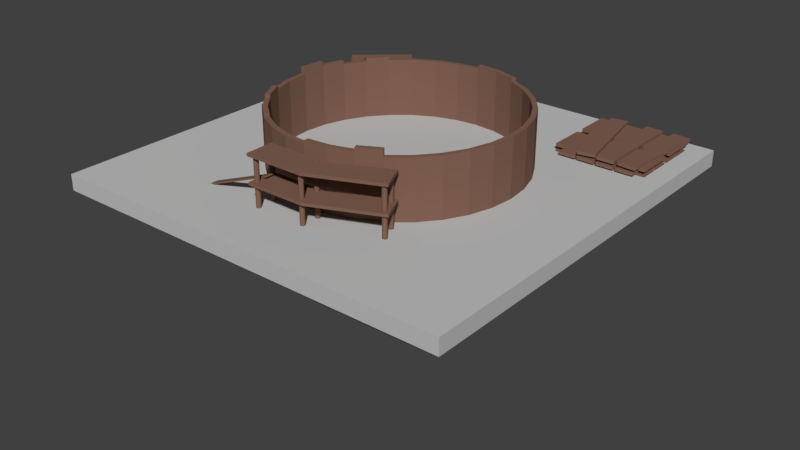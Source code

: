 # Source: Building_Granary_Scaffold.blend  (saved by Blender 2.78.0; exported with 4.5.12 LTS)
import bpy
from mathutils import Matrix  # noqa: F401  (used for matrix-valued properties, if any)

bpy.ops.wm.read_factory_settings(use_empty=True)
scene = bpy.context.scene
scene.name = 'Scene'

# ---- collections
col_collection_1 = bpy.data.collections.new('Collection 1'); scene.collection.children.link(col_collection_1)

# ---- materials (node trees are filled in below, after node groups)
mat_base_stone_granary_scaffold = bpy.data.materials.new('Base Stone Granary Scaffold')
mat_base_stone_granary_scaffold.alpha_threshold = 0.0
mat_base_stone_granary_scaffold.use_transparent_shadow = False
mat_base_stone_granary_scaffold.diffuse_color = (0.5489, 0.5489, 0.5489, 1.0)
mat_base_stone_granary_scaffold.roughness = 0.5
mat_base_stone_granary_scaffold.specular_intensity = 0.0
mat_base_stone_granary_scaffold.line_color = (0.0, 0.0, 0.0, 1.0)
mat_wood_granary_scaffold = bpy.data.materials.new('Wood Granary Scaffold')
mat_wood_granary_scaffold.alpha_threshold = 0.0
mat_wood_granary_scaffold.use_transparent_shadow = False
mat_wood_granary_scaffold.diffuse_color = (0.22, 0.12, 0.085, 1.0)
mat_wood_granary_scaffold.roughness = 0.5

# ---- material node trees

# ---- world
world_world = bpy.data.worlds.new('World'); scene.world = world_world
world_world.color = (0.05088, 0.05088, 0.05088)
world_world.use_sun_shadow = False
world_world.sun_shadow_jitter_overblur = 0.0
world_world.cycles.sampling_method = 'MANUAL'

# ---- meshes
me_cube = bpy.data.meshes.new('Cube')
me_cube.from_pydata([(1.0, 1.0, -1.0), (1.0, -1.0, -1.0), (-1.0, -1.0, -1.0), (-1.0, 1.0, -1.0), (1.0, 1.0, 1.0), (1.0, -1.0, 1.0), (-1.0, -1.0, 1.0), (-1.0, 1.0, 1.0), (0.0, 5.96e-08, -23.08), (-6.171e-08, 0.5871, -0.3715), (-7.115e-08, 0.5633, 8.178), (0.1145, 0.5758, -0.3715), (0.1099, 0.5524, 8.178), (0.2247, 0.5424, -0.3715), (0.2156, 0.5204, 8.178), (0.3262, 0.4881, -0.3715), (0.3129, 0.4683, 8.178), (0.4151, 0.4151, -0.3715), (0.3983, 0.3983, 8.178), (0.4881, 0.3262, -0.3715), (0.4683, 0.3129, 8.178), (0.5424, 0.2247, -0.3715), (0.5204, 0.2156, 8.178), (0.5758, 0.1145, -0.3715), (0.5524, 0.1099, 8.178), (0.5871, -1.096e-07, -0.3715), (0.5633, -1.157e-07, 8.178), (0.5758, -0.1145, -0.3715), (0.5524, -0.1099, 8.178), (0.5424, -0.2247, -0.3715), (0.5204, -0.2156, 8.178), (0.4881, -0.3262, -0.3715), (0.4683, -0.3129, 8.178), (0.4151, -0.4151, -0.3715), (0.3983, -0.3983, 8.178), (0.3262, -0.4881, -0.3715), (0.3129, -0.4683, 8.178), (0.2247, -0.5424, -0.3715), (0.2156, -0.5204, 8.178), (0.1145, -0.5758, -0.3715), (0.1099, -0.5524, 8.178), (-2.53e-07, -0.5871, -0.3715), (-2.406e-07, -0.5633, 8.178), (-0.1145, -0.5758, -0.3715), (-0.1099, -0.5524, 8.178), (-0.2247, -0.5424, -0.3715), (-0.2156, -0.5204, 8.178), (-0.3262, -0.4881, -0.3715), (-0.3129, -0.4683, 8.178), (-0.4151, -0.4151, -0.3715), (-0.3983, -0.3983, 8.178), (-0.4881, -0.3262, -0.3715), (-0.4683, -0.3129, 8.178), (-0.5424, -0.2247, -0.3715), (-0.5204, -0.2156, 8.178), (-0.5758, -0.1145, -0.3715), (-0.5524, -0.1099, 8.178), (-0.5871, 4.129e-07, -0.3715), (-0.5633, 3.945e-07, 8.178), (-0.5758, 0.1145, -0.3715), (-0.5524, 0.1099, 8.178), (-0.5424, 0.2247, -0.3715), (-0.5204, 0.2156, 8.178), (-0.4881, 0.3262, -0.3715), (-0.4683, 0.3129, 8.178), (-0.4151, 0.4151, -0.3715), (-0.3983, 0.3983, 8.178), (-0.3262, 0.4881, -0.3715), (-0.3129, 0.4683, 8.178), (-0.2247, 0.5424, -0.3715), (-0.2156, 0.5204, 8.178), (-0.1145, 0.5758, -0.3715), (-0.1099, 0.5524, 8.178), (0.1145, 0.5758, 8.178), (-6.171e-08, 0.5871, 8.178), (0.2247, 0.5424, 8.178), (0.3262, 0.4881, 8.178), (0.4151, 0.4151, 8.178), (0.4881, 0.3262, 8.178), (0.5424, 0.2247, 8.178), (0.5758, 0.1145, 8.178), (0.5871, -1.096e-07, 8.178), (0.5758, -0.1145, 8.178), (0.5424, -0.2247, 8.178), (0.4881, -0.3262, 8.178), (0.4151, -0.4151, 8.178), (0.3262, -0.4881, 8.178), (0.2247, -0.5424, 8.178), (0.1145, -0.5758, 8.178), (-2.53e-07, -0.5871, 8.178), (-0.1145, -0.5758, 8.178), (-0.2247, -0.5424, 8.178), (-0.3262, -0.4881, 8.178), (-0.4151, -0.4151, 8.178), (-0.4881, -0.3262, 8.178), (-0.5424, -0.2247, 8.178), (-0.5758, -0.1145, 8.178), (-0.5871, 4.129e-07, 8.178), (-0.5758, 0.1145, 8.178), (-0.5424, 0.2247, 8.178), (-0.4881, 0.3262, 8.178), (-0.4151, 0.4151, 8.178), (-0.3262, 0.4881, 8.178), (-0.2247, 0.5424, 8.178), (-0.1145, 0.5758, 8.178), (0.1099, 0.5524, -0.4174), (-7.115e-08, 0.5633, -0.4174), (0.2156, 0.5204, -0.4174), (0.3129, 0.4683, -0.4174), (0.3983, 0.3983, -0.4174), (0.4683, 0.3129, -0.4174), (0.5204, 0.2156, -0.4174), (0.5524, 0.1099, -0.4174), (0.5633, -1.157e-07, -0.4174), (0.5524, -0.1099, -0.4174), (0.5204, -0.2156, -0.4174), (0.4683, -0.3129, -0.4174), (0.3983, -0.3983, -0.4174), (0.3129, -0.4683, -0.4174), (0.2156, -0.5204, -0.4174), (0.1099, -0.5524, -0.4174), (-2.406e-07, -0.5633, -0.4174), (-0.1099, -0.5524, -0.4174), (-0.2156, -0.5204, -0.4174), (-0.3129, -0.4683, -0.4174), (-0.3983, -0.3983, -0.4174), (-0.4683, -0.3129, -0.4174), (-0.5204, -0.2156, -0.4174), (-0.5524, -0.1099, -0.4174), (-0.5633, 3.945e-07, -0.4174), (-0.5524, 0.1099, -0.4174), (-0.5204, 0.2156, -0.4174), (-0.4683, 0.3129, -0.4174), (-0.3983, 0.3983, -0.4174), (-0.3129, 0.4683, -0.4174), (-0.2156, 0.5204, -0.4174), (-0.1099, 0.5524, -0.4174), (0.1145, 0.5758, 8.574), (-6.171e-08, 0.5871, 8.574), (0.2247, 0.5424, 8.574), (0.2247, -0.5424, 8.574), (0.3262, -0.4881, 8.574), (0.1145, -0.5758, 8.574), (-2.53e-07, -0.5871, 8.574), (-0.4151, -0.4151, 8.574), (-0.3262, -0.4881, 8.574), (-0.5424, -0.2247, 8.574), (-0.4881, -0.3262, 8.574), (-0.5758, 0.1145, 8.574), (-0.5871, 4.129e-07, 8.574), (-0.5424, 0.2247, 8.574), (-0.4151, 0.4151, 8.574), (-0.4881, 0.3262, 8.574), (0.1099, 0.5524, 8.574), (-7.115e-08, 0.5633, 8.574), (0.2156, 0.5204, 8.574), (0.2156, -0.5204, 8.574), (0.3129, -0.4683, 8.574), (0.1099, -0.5524, 8.574), (-2.406e-07, -0.5633, 8.574), (-0.3983, -0.3983, 8.574), (-0.3129, -0.4683, 8.574), (-0.5204, -0.2156, 8.574), (-0.4683, -0.3129, 8.574), (-0.5524, 0.1099, 8.574), (-0.5633, 3.945e-07, 8.574), (-0.5204, 0.2156, 8.574), (-0.3983, 0.3983, 8.574), (-0.4683, 0.3129, 8.574), (0.2247, -0.5424, 8.995), (0.3262, -0.4881, 8.995), (-0.5758, 0.1145, 8.995), (-0.5871, 4.129e-07, 8.995), (0.2156, -0.5204, 8.995), (0.3129, -0.4683, 8.995), (-0.5524, 0.1099, 8.995), (-0.5633, 3.945e-07, 8.995), (0.1709, 0.7776, 1.321), (-0.1709, 0.7776, 1.321), (-0.1709, 0.7471, 1.321), (0.1709, 0.7471, 1.321), (-0.1709, 0.7469, 1.252), (0.1709, 0.7469, 1.252), (-0.1709, 0.7461, 1.185), (0.1709, 0.7461, 1.185), (-0.1709, 0.7448, 1.124), (0.1709, 0.7448, 1.124), (-0.1709, 0.7431, 1.07), (0.1709, 0.7431, 1.07), (-0.1709, 0.741, 1.026), (0.1709, 0.741, 1.026), (-0.1709, 0.7387, 0.9928), (0.1709, 0.7387, 0.9928), (-0.1709, 0.7361, 0.9726), (0.1709, 0.7361, 0.9726), (-0.1709, 0.7334, 0.9657), (0.1709, 0.7334, 0.9657), (-0.1709, 0.7307, 0.9726), (0.1709, 0.7307, 0.9726), (-0.1709, 0.7282, 0.9928), (0.1709, 0.7282, 0.9928), (-0.1709, 0.7258, 1.026), (0.1709, 0.7258, 1.026), (-0.1709, 0.7237, 1.07), (0.1709, 0.7237, 1.07), (-0.1709, 0.722, 1.124), (0.1709, 0.722, 1.124), (-0.1709, 0.7207, 1.185), (0.1709, 0.7207, 1.185), (-0.1709, 0.7199, 1.252), (0.1709, 0.7199, 1.252), (-0.1709, 0.7197, 1.321), (0.1709, 0.7197, 1.321), (-0.1709, 0.7199, 1.39), (0.1709, 0.7199, 1.39), (-0.1709, 0.7207, 1.457), (0.1709, 0.7207, 1.457), (-0.1709, 0.722, 1.519), (0.1709, 0.722, 1.519), (-0.1709, 0.7237, 1.572), (0.1709, 0.7237, 1.572), (-0.1709, 0.7258, 1.617), (0.1709, 0.7258, 1.617), (-0.1709, 0.7282, 1.649), (0.1709, 0.7282, 1.649), (-0.1709, 0.7307, 1.67), (0.1709, 0.7307, 1.67), (-0.1709, 0.7334, 1.676), (0.1709, 0.7334, 1.676), (-0.1709, 0.7361, 1.67), (0.1709, 0.7361, 1.67), (-0.1709, 0.7387, 1.649), (0.1709, 0.7387, 1.649), (-0.1709, 0.741, 1.617), (0.1709, 0.741, 1.617), (-0.1709, 0.7431, 1.572), (0.1709, 0.7431, 1.572), (-0.1709, 0.7448, 1.519), (0.1709, 0.7448, 1.519), (-0.1709, 0.7461, 1.457), (0.1709, 0.7461, 1.457), (-0.1709, 0.7469, 1.39), (0.1709, 0.7469, 1.39), (-0.1709, 0.7773, 1.252), (0.1709, 0.7773, 1.252), (-0.1709, 0.7765, 1.185), (0.1709, 0.7765, 1.185), (-0.1709, 0.7753, 1.124), (0.1709, 0.7753, 1.124), (-0.1709, 0.7736, 1.07), (0.1709, 0.7736, 1.07), (-0.1709, 0.7715, 1.026), (0.1709, 0.7715, 1.026), (-0.1709, 0.7691, 0.9928), (0.1709, 0.7691, 0.9928), (-0.1709, 0.7665, 0.9726), (0.1709, 0.7665, 0.9726), (-0.1709, 0.7639, 0.9657), (0.1709, 0.7639, 0.9657), (-0.1709, 0.7612, 0.9726), (0.1709, 0.7612, 0.9726), (-0.1709, 0.7586, 0.9928), (0.1709, 0.7586, 0.9928), (-0.1709, 0.7562, 1.026), (0.1709, 0.7562, 1.026), (-0.1709, 0.7542, 1.07), (0.1709, 0.7542, 1.07), (-0.1709, 0.7524, 1.124), (0.1709, 0.7524, 1.124), (-0.1709, 0.7512, 1.185), (0.1709, 0.7512, 1.185), (-0.1709, 0.7504, 1.252), (0.1709, 0.7504, 1.252), (-0.1709, 0.7501, 1.321), (0.1709, 0.7501, 1.321), (-0.1709, 0.7504, 1.39), (0.1709, 0.7504, 1.39), (-0.1709, 0.7512, 1.457), (0.1709, 0.7512, 1.457), (-0.1709, 0.7524, 1.519), (0.1709, 0.7524, 1.519), (-0.1709, 0.7542, 1.572), (0.1709, 0.7542, 1.572), (-0.1709, 0.7562, 1.617), (0.1709, 0.7562, 1.617), (-0.1709, 0.7586, 1.649), (0.1709, 0.7586, 1.649), (-0.1709, 0.7612, 1.67), (0.1709, 0.7612, 1.67), (-0.1709, 0.7639, 1.676), (0.1709, 0.7639, 1.676), (-0.1709, 0.7665, 1.67), (0.1709, 0.7665, 1.67), (-0.1709, 0.7691, 1.649), (0.1709, 0.7691, 1.649), (-0.1709, 0.7715, 1.617), (0.1709, 0.7715, 1.617), (-0.1709, 0.7736, 1.572), (0.1709, 0.7736, 1.572), (-0.1709, 0.7753, 1.519), (0.1709, 0.7753, 1.519), (-0.1709, 0.7765, 1.457), (0.1709, 0.7765, 1.457), (-0.1709, 0.7773, 1.39), (0.1709, 0.7773, 1.39), (0.1709, 0.8072, 1.321), (-0.1709, 0.8072, 1.321), (-0.1709, 0.807, 1.252), (0.1709, 0.807, 1.252), (-0.1709, 0.8062, 1.185), (0.1709, 0.8062, 1.185), (-0.1709, 0.8049, 1.124), (0.1709, 0.8049, 1.124), (-0.1709, 0.8032, 1.07), (0.1709, 0.8032, 1.07), (-0.1709, 0.8011, 1.026), (0.1709, 0.8011, 1.026), (-0.1709, 0.7988, 0.9928), (0.1709, 0.7988, 0.9928), (-0.1709, 0.7962, 0.9726), (0.1709, 0.7962, 0.9726), (-0.1709, 0.7935, 0.9657), (0.1709, 0.7935, 0.9657), (-0.1709, 0.7908, 0.9726), (0.1709, 0.7908, 0.9726), (-0.1709, 0.7883, 0.9928), (0.1709, 0.7883, 0.9928), (-0.1709, 0.7859, 1.026), (0.1709, 0.7859, 1.026), (-0.1709, 0.7838, 1.07), (0.1709, 0.7838, 1.07), (-0.1709, 0.7821, 1.124), (0.1709, 0.7821, 1.124), (-0.1709, 0.7808, 1.185), (0.1709, 0.7808, 1.185), (-0.1709, 0.7801, 1.252), (0.1709, 0.7801, 1.252), (-0.1709, 0.7798, 1.321), (0.1709, 0.7798, 1.321), (-0.1709, 0.7801, 1.39), (0.1709, 0.7801, 1.39), (-0.1709, 0.7808, 1.457), (0.1709, 0.7808, 1.457), (-0.1709, 0.7821, 1.519), (0.1709, 0.7821, 1.519), (-0.1709, 0.7838, 1.572), (0.1709, 0.7838, 1.572), (-0.1709, 0.7859, 1.617), (0.1709, 0.7859, 1.617), (-0.1709, 0.7883, 1.649), (0.1709, 0.7883, 1.649), (-0.1709, 0.7908, 1.67), (0.1709, 0.7908, 1.67), (-0.1709, 0.7935, 1.676), (0.1709, 0.7935, 1.676), (-0.1709, 0.7962, 1.67), (0.1709, 0.7962, 1.67), (-0.1709, 0.7988, 1.649), (0.1709, 0.7988, 1.649), (-0.1709, 0.8011, 1.617), (0.1709, 0.8011, 1.617), (-0.1709, 0.8032, 1.572), (0.1709, 0.8032, 1.572), (-0.1709, 0.8049, 1.519), (0.1709, 0.8049, 1.519), (-0.1709, 0.8062, 1.457), (0.1709, 0.8062, 1.457), (-0.1709, 0.807, 1.39), (0.1709, 0.807, 1.39), (0.1709, 0.7925, 1.895), (-0.1709, 0.7925, 1.895), (-0.1709, 0.7923, 1.826), (0.1709, 0.7923, 1.826), (-0.1709, 0.7915, 1.759), (0.1709, 0.7915, 1.759), (-0.1709, 0.7902, 1.698), (0.1709, 0.7902, 1.698), (-0.1709, 0.7885, 1.644), (0.1709, 0.7885, 1.644), (-0.1709, 0.7864, 1.6), (0.1709, 0.7864, 1.6), (-0.1709, 0.7841, 1.567), (0.1709, 0.7841, 1.567), (-0.1709, 0.7815, 1.547), (0.1709, 0.7815, 1.547), (-0.1709, 0.7788, 1.54), (0.1709, 0.7788, 1.54), (-0.1709, 0.7761, 1.547), (0.1709, 0.7761, 1.547), (-0.1709, 0.7736, 1.567), (0.1709, 0.7736, 1.567), (-0.1709, 0.7712, 1.6), (0.1709, 0.7712, 1.6), (-0.1709, 0.7691, 1.644), (0.1709, 0.7691, 1.644), (-0.1709, 0.7674, 1.698), (0.1709, 0.7674, 1.698), (-0.1709, 0.7661, 1.759), (0.1709, 0.7661, 1.759), (-0.1709, 0.7654, 1.826), (0.1709, 0.7654, 1.826), (-0.1709, 0.7651, 1.895), (0.1709, 0.7651, 1.895), (-0.1709, 0.7654, 1.964), (0.1709, 0.7654, 1.964), (-0.1709, 0.7661, 2.031), (0.1709, 0.7661, 2.031), (-0.1709, 0.7674, 2.093), (0.1709, 0.7674, 2.093), (-0.1709, 0.7691, 2.146), (0.1709, 0.7691, 2.146), (-0.1709, 0.7712, 2.191), (0.1709, 0.7712, 2.191), (-0.1709, 0.7736, 2.223), (0.1709, 0.7736, 2.223), (-0.1709, 0.7761, 2.244), (0.1709, 0.7761, 2.244), (-0.1709, 0.7788, 2.25), (0.1709, 0.7788, 2.25), (-0.1709, 0.7815, 2.244), (0.1709, 0.7815, 2.244), (-0.1709, 0.7841, 2.223), (0.1709, 0.7841, 2.223), (-0.1709, 0.7864, 2.191), (0.1709, 0.7864, 2.191), (-0.1709, 0.7885, 2.146), (0.1709, 0.7885, 2.146), (-0.1709, 0.7902, 2.093), (0.1709, 0.7902, 2.093), (-0.1709, 0.7915, 2.031), (0.1709, 0.7915, 2.031), (-0.1709, 0.7923, 1.964), (0.1709, 0.7923, 1.964), (0.1709, 0.7627, 1.895), (-0.1709, 0.7627, 1.895), (-0.1709, 0.7625, 1.826), (0.1709, 0.7625, 1.826), (-0.1709, 0.7617, 1.759), (0.1709, 0.7617, 1.759), (-0.1709, 0.7604, 1.698), (0.1709, 0.7604, 1.698), (-0.1709, 0.7587, 1.644), (0.1709, 0.7587, 1.644), (-0.1709, 0.7566, 1.6), (0.1709, 0.7566, 1.6), (-0.1709, 0.7542, 1.567), (0.1709, 0.7542, 1.567), (-0.1709, 0.7517, 1.547), (0.1709, 0.7517, 1.547), (-0.1709, 0.749, 1.54), (0.1709, 0.749, 1.54), (-0.1709, 0.7463, 1.547), (0.1709, 0.7463, 1.547), (-0.1709, 0.7437, 1.567), (0.1709, 0.7437, 1.567), (-0.1709, 0.7414, 1.6), (0.1709, 0.7414, 1.6), (-0.1709, 0.7393, 1.644), (0.1709, 0.7393, 1.644), (-0.1709, 0.7376, 1.698), (0.1709, 0.7376, 1.698), (-0.1709, 0.7363, 1.759), (0.1709, 0.7363, 1.759), (-0.1709, 0.7355, 1.826), (0.1709, 0.7355, 1.826), (-0.1709, 0.7353, 1.895), (0.1709, 0.7353, 1.895), (-0.1709, 0.7355, 1.964), (0.1709, 0.7355, 1.964), (-0.1709, 0.7363, 2.031), (0.1709, 0.7363, 2.031), (-0.1709, 0.7376, 2.093), (0.1709, 0.7376, 2.093), (-0.1709, 0.7393, 2.146), (0.1709, 0.7393, 2.146), (-0.1709, 0.7414, 2.191), (0.1709, 0.7414, 2.191), (-0.1709, 0.7437, 2.223), (0.1709, 0.7437, 2.223), (-0.1709, 0.7463, 2.244), (0.1709, 0.7463, 2.244), (-0.1709, 0.749, 2.25), (0.1709, 0.749, 2.25), (-0.1709, 0.7517, 2.244), (0.1709, 0.7517, 2.244), (-0.1709, 0.7542, 2.223), (0.1709, 0.7542, 2.223), (-0.1709, 0.7566, 2.191), (0.1709, 0.7566, 2.191), (-0.1709, 0.7587, 2.146), (0.1709, 0.7587, 2.146), (-0.1709, 0.7604, 2.093), (0.1709, 0.7604, 2.093), (-0.1709, 0.7617, 2.031), (0.1709, 0.7617, 2.031), (-0.1709, 0.7625, 1.964), (0.1709, 0.7625, 1.964), (0.1709, 0.7772, 2.471), (-0.1709, 0.7772, 2.471), (-0.1709, 0.7769, 2.402), (0.1709, 0.7769, 2.402), (-0.1709, 0.7762, 2.335), (0.1709, 0.7762, 2.335), (-0.1709, 0.7749, 2.274), (0.1709, 0.7749, 2.274), (-0.1709, 0.7732, 2.22), (0.1709, 0.7732, 2.22), (-0.1709, 0.7711, 2.175), (0.1709, 0.7711, 2.175), (-0.1709, 0.7687, 2.143), (0.1709, 0.7687, 2.143), (-0.1709, 0.7662, 2.122), (0.1709, 0.7662, 2.122), (-0.1709, 0.7635, 2.116), (0.1709, 0.7635, 2.116), (-0.1709, 0.7608, 2.122), (0.1709, 0.7608, 2.122), (-0.1709, 0.7582, 2.143), (0.1709, 0.7582, 2.143), (-0.1709, 0.7559, 2.175), (0.1709, 0.7559, 2.175), (-0.1709, 0.7538, 2.22), (0.1709, 0.7538, 2.22), (-0.1709, 0.7521, 2.274), (0.1709, 0.7521, 2.274), (-0.1709, 0.7508, 2.335), (0.1709, 0.7508, 2.335), (-0.1709, 0.75, 2.402), (0.1709, 0.75, 2.402), (-0.1709, 0.7498, 2.471), (0.1709, 0.7498, 2.471), (-0.1709, 0.75, 2.54), (0.1709, 0.75, 2.54), (-0.1709, 0.7508, 2.607), (0.1709, 0.7508, 2.607), (-0.1709, 0.7521, 2.668), (0.1709, 0.7521, 2.668), (-0.1709, 0.7538, 2.722), (0.1709, 0.7538, 2.722), (-0.1709, 0.7559, 2.766), (0.1709, 0.7559, 2.766), (-0.1709, 0.7582, 2.799), (0.1709, 0.7582, 2.799), (-0.1709, 0.7608, 2.819), (0.1709, 0.7608, 2.819), (-0.1709, 0.7635, 2.826), (0.1709, 0.7635, 2.826), (-0.1709, 0.7662, 2.819), (0.1709, 0.7662, 2.819), (-0.1709, 0.7687, 2.799), (0.1709, 0.7687, 2.799), (-0.1709, 0.7711, 2.766), (0.1709, 0.7711, 2.766), (-0.1709, 0.7732, 2.722), (0.1709, 0.7732, 2.722), (-0.1709, 0.7749, 2.668), (0.1709, 0.7749, 2.668), (-0.1709, 0.7762, 2.607), (0.1709, 0.7762, 2.607), (-0.1709, 0.7769, 2.54), (0.1709, 0.7769, 2.54), (-0.4509, 0.5891, 0.8661), (-0.4509, 0.5891, 7.344), (-0.449, 0.5904, 0.8661), (-0.449, 0.5904, 7.344), (-0.447, 0.5913, 0.8661), (-0.447, 0.5913, 7.344), (-0.4448, 0.5918, 0.8661), (-0.4448, 0.5918, 7.344), (-0.4426, 0.5918, 0.8661), (-0.4426, 0.5918, 7.344), (-0.4404, 0.5914, 0.8661), (-0.4404, 0.5914, 7.344), (-0.4384, 0.5906, 0.8661), (-0.4384, 0.5906, 7.344), (-0.4365, 0.5894, 0.8661), (-0.4365, 0.5894, 7.344), (-0.4349, 0.5879, 0.8661), (-0.4349, 0.5879, 7.344), (-0.4336, 0.5861, 0.8661), (-0.4336, 0.5861, 7.344), (-0.4327, 0.584, 0.8661), (-0.4327, 0.584, 7.344), (-0.4323, 0.5819, 0.8661), (-0.4323, 0.5819, 7.344), (-0.4322, 0.5797, 0.8661), (-0.4322, 0.5797, 7.344), (-0.4326, 0.5775, 0.8661), (-0.4326, 0.5775, 7.344), (-0.4334, 0.5754, 0.8661), (-0.4334, 0.5754, 7.344), (-0.4346, 0.5735, 0.8661), (-0.4346, 0.5735, 7.344), (-0.4361, 0.5719, 0.8661), (-0.4361, 0.5719, 7.344), (-0.4379, 0.5707, 0.8661), (-0.4379, 0.5707, 7.344), (-0.44, 0.5698, 0.8661), (-0.44, 0.5698, 7.344), (-0.4421, 0.5693, 0.8661), (-0.4421, 0.5693, 7.344), (-0.4443, 0.5692, 0.8661), (-0.4443, 0.5692, 7.344), (-0.4465, 0.5696, 0.8661), (-0.4465, 0.5696, 7.344), (-0.4486, 0.5704, 0.8661), (-0.4486, 0.5704, 7.344), (-0.4505, 0.5716, 0.8661), (-0.4505, 0.5716, 7.344), (-0.4521, 0.5731, 0.8661), (-0.4521, 0.5731, 7.344), (-0.4533, 0.575, 0.8661), (-0.4533, 0.575, 7.344), (-0.4542, 0.577, 0.8661), (-0.4542, 0.577, 7.344), (-0.4547, 0.5792, 0.8661), (-0.4547, 0.5792, 7.344), (-0.4548, 0.5814, 0.8661), (-0.4548, 0.5814, 7.344), (-0.4544, 0.5836, 0.8661), (-0.4544, 0.5836, 7.344), (-0.4536, 0.5856, 0.8661), (-0.4536, 0.5856, 7.344), (-0.4524, 0.5875, 0.8661), (-0.4524, 0.5875, 7.344), (-0.3954, 0.5246, 0.8661), (-0.3954, 0.5246, 7.344), (-0.3936, 0.5258, 0.8661), (-0.3936, 0.5258, 7.344), (-0.3916, 0.5267, 0.8661), (-0.3916, 0.5267, 7.344), (-0.3894, 0.5272, 0.8661), (-0.3894, 0.5272, 7.344), (-0.3872, 0.5273, 0.8661), (-0.3872, 0.5273, 7.344), (-0.385, 0.5269, 0.8661), (-0.385, 0.5269, 7.344), (-0.3829, 0.5261, 0.8661), (-0.3829, 0.5261, 7.344), (-0.3811, 0.5249, 0.8661), (-0.3811, 0.5249, 7.344), (-0.3795, 0.5234, 0.8661), (-0.3795, 0.5234, 7.344), (-0.3782, 0.5216, 0.8661), (-0.3782, 0.5216, 7.344), (-0.3773, 0.5195, 0.8661), (-0.3773, 0.5195, 7.344), (-0.3768, 0.5174, 0.8661), (-0.3768, 0.5174, 7.344), (-0.3768, 0.5151, 0.8661), (-0.3768, 0.5151, 7.344), (-0.3771, 0.513, 0.8661), (-0.3771, 0.513, 7.344), (-0.3779, 0.5109, 0.8661), (-0.3779, 0.5109, 7.344), (-0.3791, 0.509, 0.8661), (-0.3791, 0.509, 7.344), (-0.3807, 0.5074, 0.8661), (-0.3807, 0.5074, 7.344), (-0.3825, 0.5061, 0.8661), (-0.3825, 0.5061, 7.344), (-0.3845, 0.5052, 0.8661), (-0.3845, 0.5052, 7.344), (-0.3867, 0.5048, 0.8661), (-0.3867, 0.5048, 7.344), (-0.3889, 0.5047, 0.8661), (-0.3889, 0.5047, 7.344), (-0.3911, 0.5051, 0.8661), (-0.3911, 0.5051, 7.344), (-0.3931, 0.5059, 0.8661), (-0.3931, 0.5059, 7.344), (-0.395, 0.5071, 0.8661), (-0.395, 0.5071, 7.344), (-0.3966, 0.5086, 0.8661), (-0.3966, 0.5086, 7.344), (-0.3979, 0.5104, 0.8661), (-0.3979, 0.5104, 7.344), (-0.3988, 0.5125, 0.8661), (-0.3988, 0.5125, 7.344), (-0.3993, 0.5146, 0.8661), (-0.3993, 0.5146, 7.344), (-0.3993, 0.5168, 0.8661), (-0.3993, 0.5168, 7.344), (-0.3989, 0.519, 0.8661), (-0.3989, 0.519, 7.344), (-0.3981, 0.5211, 0.8661), (-0.3981, 0.5211, 7.344), (-0.3969, 0.523, 0.8661), (-0.3969, 0.523, 7.344), (-0.6369, 0.4292, 0.8661), (-0.6369, 0.4292, 7.344), (-0.6351, 0.4305, 0.8661), (-0.6351, 0.4305, 7.344), (-0.633, 0.4314, 0.8661), (-0.633, 0.4314, 7.344), (-0.6309, 0.4319, 0.8661), (-0.6309, 0.4319, 7.344), (-0.6287, 0.4319, 0.8661), (-0.6287, 0.4319, 7.344), (-0.6265, 0.4316, 0.8661), (-0.6265, 0.4316, 7.344), (-0.6244, 0.4308, 0.8661), (-0.6244, 0.4308, 7.344), (-0.6225, 0.4296, 0.8661), (-0.6225, 0.4296, 7.344), (-0.6209, 0.428, 0.8661), (-0.6209, 0.428, 7.344), (-0.6197, 0.4262, 0.8661), (-0.6197, 0.4262, 7.344), (-0.6188, 0.4242, 0.8661), (-0.6188, 0.4242, 7.344), (-0.6183, 0.422, 0.8661), (-0.6183, 0.422, 7.344), (-0.6182, 0.4198, 0.8661), (-0.6182, 0.4198, 7.344), (-0.6186, 0.4176, 0.8661), (-0.6186, 0.4176, 7.344), (-0.6194, 0.4156, 0.8661), (-0.6194, 0.4156, 7.344), (-0.6206, 0.4137, 0.8661), (-0.6206, 0.4137, 7.344), (-0.6221, 0.4121, 0.8661), (-0.6221, 0.4121, 7.344), (-0.624, 0.4108, 0.8661), (-0.624, 0.4108, 7.344), (-0.626, 0.4099, 0.8661), (-0.626, 0.4099, 7.344), (-0.6281, 0.4094, 0.8661), (-0.6281, 0.4094, 7.344), (-0.6304, 0.4094, 0.8661), (-0.6304, 0.4094, 7.344), (-0.6326, 0.4098, 0.8661), (-0.6326, 0.4098, 7.344), (-0.6346, 0.4106, 0.8661), (-0.6346, 0.4106, 7.344), (-0.6365, 0.4118, 0.8661), (-0.6365, 0.4118, 7.344), (-0.6381, 0.4133, 0.8661), (-0.6381, 0.4133, 7.344), (-0.6394, 0.4151, 0.8661), (-0.6394, 0.4151, 7.344), (-0.6403, 0.4171, 0.8661), (-0.6403, 0.4171, 7.344), (-0.6407, 0.4193, 0.8661), (-0.6407, 0.4193, 7.344), (-0.6408, 0.4215, 0.8661), (-0.6408, 0.4215, 7.344), (-0.6404, 0.4237, 0.8661), (-0.6404, 0.4237, 7.344), (-0.6396, 0.4258, 0.8661), (-0.6396, 0.4258, 7.344), (-0.6384, 0.4276, 0.8661), (-0.6384, 0.4276, 7.344), (-0.5814, 0.3647, 0.8661), (-0.5814, 0.3647, 7.344), (-0.5796, 0.366, 0.8661), (-0.5796, 0.366, 7.344), (-0.5776, 0.3669, 0.8661), (-0.5776, 0.3669, 7.344), (-0.5754, 0.3674, 0.8661), (-0.5754, 0.3674, 7.344), (-0.5732, 0.3674, 0.8661), (-0.5732, 0.3674, 7.344), (-0.571, 0.367, 0.8661), (-0.571, 0.367, 7.344), (-0.569, 0.3662, 0.8661), (-0.569, 0.3662, 7.344), (-0.5671, 0.365, 0.8661), (-0.5671, 0.365, 7.344), (-0.5655, 0.3635, 0.8661), (-0.5655, 0.3635, 7.344), (-0.5642, 0.3617, 0.8661), (-0.5642, 0.3617, 7.344), (-0.5633, 0.3597, 0.8661), (-0.5633, 0.3597, 7.344), (-0.5628, 0.3575, 0.8661), (-0.5628, 0.3575, 7.344), (-0.5628, 0.3553, 0.8661), (-0.5628, 0.3553, 7.344), (-0.5632, 0.3531, 0.8661), (-0.5632, 0.3531, 7.344), (-0.564, 0.351, 0.8661), (-0.564, 0.351, 7.344), (-0.5652, 0.3492, 0.8661), (-0.5652, 0.3492, 7.344), (-0.5667, 0.3475, 0.8661), (-0.5667, 0.3475, 7.344), (-0.5685, 0.3463, 0.8661), (-0.5685, 0.3463, 7.344), (-0.5705, 0.3454, 0.8661), (-0.5705, 0.3454, 7.344), (-0.5727, 0.3449, 0.8661), (-0.5727, 0.3449, 7.344), (-0.5749, 0.3448, 0.8661), (-0.5749, 0.3448, 7.344), (-0.5771, 0.3452, 0.8661), (-0.5771, 0.3452, 7.344), (-0.5792, 0.346, 0.8661), (-0.5792, 0.346, 7.344), (-0.581, 0.3472, 0.8661), (-0.581, 0.3472, 7.344), (-0.5826, 0.3488, 0.8661), (-0.5826, 0.3488, 7.344), (-0.5839, 0.3506, 0.8661), (-0.5839, 0.3506, 7.344), (-0.5848, 0.3526, 0.8661), (-0.5848, 0.3526, 7.344), (-0.5853, 0.3548, 0.8661), (-0.5853, 0.3548, 7.344), (-0.5853, 0.357, 0.8661), (-0.5853, 0.357, 7.344), (-0.585, 0.3592, 0.8661), (-0.585, 0.3592, 7.344), (-0.5842, 0.3612, 0.8661), (-0.5842, 0.3612, 7.344), (-0.583, 0.3631, 0.8661), (-0.583, 0.3631, 7.344), (-0.5706, 0.3208, 3.648), (-0.5706, 0.3208, 3.995), (-0.6581, 0.4225, 3.648), (-0.6581, 0.4225, 3.995), (-0.3499, 0.5104, 3.648), (-0.3499, 0.5104, 3.995), (-0.4374, 0.6122, 3.648), (-0.4374, 0.6122, 3.995), (-0.5706, 0.3208, 6.911), (-0.5706, 0.3208, 7.258), (-0.6581, 0.4225, 6.911), (-0.6581, 0.4225, 7.258), (-0.3499, 0.5104, 6.911), (-0.3499, 0.5104, 7.258), (-0.4374, 0.6122, 6.911), (-0.4374, 0.6122, 7.258), (0.09732, -0.6121, 0.8661), (0.09732, -0.6121, 7.344), (0.09953, -0.6123, 0.8661), (0.09953, -0.6123, 7.344), (0.1016, -0.613, 0.8661), (0.1016, -0.613, 7.344), (0.1036, -0.614, 0.8661), (0.1036, -0.614, 7.344), (0.1053, -0.6154, 0.8661), (0.1053, -0.6154, 7.344), (0.1067, -0.6171, 0.8661), (0.1067, -0.6171, 7.344), (0.1078, -0.6191, 0.8661), (0.1078, -0.6191, 7.344), (0.1084, -0.6212, 0.8661), (0.1084, -0.6212, 7.344), (0.1086, -0.6234, 0.8661), (0.1086, -0.6234, 7.344), (0.1084, -0.6256, 0.8661), (0.1084, -0.6256, 7.344), (0.1078, -0.6278, 0.8661), (0.1078, -0.6278, 7.344), (0.1067, -0.6297, 0.8661), (0.1067, -0.6297, 7.344), (0.1053, -0.6314, 0.8661), (0.1053, -0.6314, 7.344), (0.1036, -0.6328, 0.8661), (0.1036, -0.6328, 7.344), (0.1016, -0.6339, 0.8661), (0.1016, -0.6339, 7.344), (0.09953, -0.6345, 0.8661), (0.09953, -0.6345, 7.344), (0.09732, -0.6347, 0.8661), (0.09732, -0.6347, 7.344), (0.09511, -0.6345, 0.8661), (0.09511, -0.6345, 7.344), (0.09299, -0.6339, 0.8661), (0.09299, -0.6339, 7.344), (0.09103, -0.6328, 0.8661), (0.09103, -0.6328, 7.344), (0.08932, -0.6314, 0.8661), (0.08932, -0.6314, 7.344), (0.08791, -0.6297, 0.8661), (0.08791, -0.6297, 7.344), (0.08687, -0.6278, 0.8661), (0.08687, -0.6278, 7.344), (0.08622, -0.6256, 0.8661), (0.08622, -0.6256, 7.344), (0.08601, -0.6234, 0.8661), (0.08601, -0.6234, 7.344), (0.08622, -0.6212, 0.8661), (0.08622, -0.6212, 7.344), (0.08687, -0.6191, 0.8661), (0.08687, -0.6191, 7.344), (0.08791, -0.6171, 0.8661), (0.08791, -0.6171, 7.344), (0.08932, -0.6154, 0.8661), (0.08932, -0.6154, 7.344), (0.09103, -0.614, 0.8661), (0.09103, -0.614, 7.344), (0.09299, -0.613, 0.8661), (0.09299, -0.613, 7.344), (0.09511, -0.6123, 0.8661), (0.09511, -0.6123, 7.344), (0.09732, -0.6972, 0.8661), (0.09732, -0.6972, 7.344), (0.09953, -0.6974, 0.8661), (0.09953, -0.6974, 7.344), (0.1016, -0.6981, 0.8661), (0.1016, -0.6981, 7.344), (0.1036, -0.6991, 0.8661), (0.1036, -0.6991, 7.344), (0.1053, -0.7005, 0.8661), (0.1053, -0.7005, 7.344), (0.1067, -0.7022, 0.8661), (0.1067, -0.7022, 7.344), (0.1078, -0.7042, 0.8661), (0.1078, -0.7042, 7.344), (0.1084, -0.7063, 0.8661), (0.1084, -0.7063, 7.344), (0.1086, -0.7085, 0.8661), (0.1086, -0.7085, 7.344), (0.1084, -0.7107, 0.8661), (0.1084, -0.7107, 7.344), (0.1078, -0.7128, 0.8661), (0.1078, -0.7128, 7.344), (0.1067, -0.7148, 0.8661), (0.1067, -0.7148, 7.344), (0.1053, -0.7165, 0.8661), (0.1053, -0.7165, 7.344), (0.1036, -0.7179, 0.8661), (0.1036, -0.7179, 7.344), (0.1016, -0.719, 0.8661), (0.1016, -0.719, 7.344), (0.09953, -0.7196, 0.8661), (0.09953, -0.7196, 7.344), (0.09732, -0.7198, 0.8661), (0.09732, -0.7198, 7.344), (0.09511, -0.7196, 0.8661), (0.09511, -0.7196, 7.344), (0.09299, -0.719, 0.8661), (0.09299, -0.719, 7.344), (0.09103, -0.7179, 0.8661), (0.09103, -0.7179, 7.344), (0.08932, -0.7165, 0.8661), (0.08932, -0.7165, 7.344), (0.08791, -0.7148, 0.8661), (0.08791, -0.7148, 7.344), (0.08687, -0.7128, 0.8661), (0.08687, -0.7128, 7.344), (0.08622, -0.7107, 0.8661), (0.08622, -0.7107, 7.344), (0.08601, -0.7085, 0.8661), (0.08601, -0.7085, 7.344), (0.08622, -0.7063, 0.8661), (0.08622, -0.7063, 7.344), (0.08687, -0.7042, 0.8661), (0.08687, -0.7042, 7.344), (0.08791, -0.7022, 0.8661), (0.08791, -0.7022, 7.344), (0.08932, -0.7005, 0.8661), (0.08932, -0.7005, 7.344), (0.09103, -0.6991, 0.8661), (0.09103, -0.6991, 7.344), (0.09299, -0.6981, 0.8661), (0.09299, -0.6981, 7.344), (0.09511, -0.6974, 0.8661), (0.09511, -0.6974, 7.344), (-0.148, -0.6121, 0.8661), (-0.148, -0.6121, 7.344), (-0.1458, -0.6123, 0.8661), (-0.1458, -0.6123, 7.344), (-0.1436, -0.613, 0.8661), (-0.1436, -0.613, 7.344), (-0.1417, -0.614, 0.8661), (-0.1417, -0.614, 7.344), (-0.14, -0.6154, 0.8661), (-0.14, -0.6154, 7.344), (-0.1386, -0.6171, 0.8661), (-0.1386, -0.6171, 7.344), (-0.1375, -0.6191, 0.8661), (-0.1375, -0.6191, 7.344), (-0.1369, -0.6212, 0.8661), (-0.1369, -0.6212, 7.344), (-0.1367, -0.6234, 0.8661), (-0.1367, -0.6234, 7.344), (-0.1369, -0.6256, 0.8661), (-0.1369, -0.6256, 7.344), (-0.1375, -0.6278, 0.8661), (-0.1375, -0.6278, 7.344), (-0.1386, -0.6297, 0.8661), (-0.1386, -0.6297, 7.344), (-0.14, -0.6314, 0.8661), (-0.14, -0.6314, 7.344), (-0.1417, -0.6328, 0.8661), (-0.1417, -0.6328, 7.344), (-0.1436, -0.6339, 0.8661), (-0.1436, -0.6339, 7.344), (-0.1458, -0.6345, 0.8661), (-0.1458, -0.6345, 7.344), (-0.148, -0.6347, 0.8661), (-0.148, -0.6347, 7.344), (-0.1502, -0.6345, 0.8661), (-0.1502, -0.6345, 7.344), (-0.1523, -0.6339, 0.8661), (-0.1523, -0.6339, 7.344), (-0.1542, -0.6328, 0.8661), (-0.1542, -0.6328, 7.344), (-0.156, -0.6314, 0.8661), (-0.156, -0.6314, 7.344), (-0.1574, -0.6297, 0.8661), (-0.1574, -0.6297, 7.344), (-0.1584, -0.6278, 0.8661), (-0.1584, -0.6278, 7.344), (-0.1591, -0.6256, 0.8661), (-0.1591, -0.6256, 7.344), (-0.1593, -0.6234, 0.8661), (-0.1593, -0.6234, 7.344), (-0.1591, -0.6212, 0.8661), (-0.1591, -0.6212, 7.344), (-0.1584, -0.6191, 0.8661), (-0.1584, -0.6191, 7.344), (-0.1574, -0.6171, 0.8661), (-0.1574, -0.6171, 7.344), (-0.156, -0.6154, 0.8661), (-0.156, -0.6154, 7.344), (-0.1542, -0.614, 0.8661), (-0.1542, -0.614, 7.344), (-0.1523, -0.613, 0.8661), (-0.1523, -0.613, 7.344), (-0.1502, -0.6123, 0.8661), (-0.1502, -0.6123, 7.344), (-0.148, -0.6972, 0.8661), (-0.148, -0.6972, 7.344), (-0.1458, -0.6974, 0.8661), (-0.1458, -0.6974, 7.344), (-0.1436, -0.6981, 0.8661), (-0.1436, -0.6981, 7.344), (-0.1417, -0.6991, 0.8661), (-0.1417, -0.6991, 7.344), (-0.14, -0.7005, 0.8661), (-0.14, -0.7005, 7.344), (-0.1386, -0.7022, 0.8661), (-0.1386, -0.7022, 7.344), (-0.1375, -0.7042, 0.8661), (-0.1375, -0.7042, 7.344), (-0.1369, -0.7063, 0.8661), (-0.1369, -0.7063, 7.344), (-0.1367, -0.7085, 0.8661), (-0.1367, -0.7085, 7.344), (-0.1369, -0.7107, 0.8661), (-0.1369, -0.7107, 7.344), (-0.1375, -0.7128, 0.8661), (-0.1375, -0.7128, 7.344), (-0.1386, -0.7148, 0.8661), (-0.1386, -0.7148, 7.344), (-0.14, -0.7165, 0.8661), (-0.14, -0.7165, 7.344), (-0.1417, -0.7179, 0.8661), (-0.1417, -0.7179, 7.344), (-0.1436, -0.719, 0.8661), (-0.1436, -0.719, 7.344), (-0.1458, -0.7196, 0.8661), (-0.1458, -0.7196, 7.344), (-0.148, -0.7198, 0.8661), (-0.148, -0.7198, 7.344), (-0.1502, -0.7196, 0.8661), (-0.1502, -0.7196, 7.344), (-0.1523, -0.719, 0.8661), (-0.1523, -0.719, 7.344), (-0.1542, -0.7179, 0.8661), (-0.1542, -0.7179, 7.344), (-0.156, -0.7165, 0.8661), (-0.156, -0.7165, 7.344), (-0.1574, -0.7148, 0.8661), (-0.1574, -0.7148, 7.344), (-0.1584, -0.7128, 0.8661), (-0.1584, -0.7128, 7.344), (-0.1591, -0.7107, 0.8661), (-0.1591, -0.7107, 7.344), (-0.1593, -0.7085, 0.8661), (-0.1593, -0.7085, 7.344), (-0.1591, -0.7063, 0.8661), (-0.1591, -0.7063, 7.344), (-0.1584, -0.7042, 0.8661), (-0.1584, -0.7042, 7.344), (-0.1574, -0.7022, 0.8661), (-0.1574, -0.7022, 7.344), (-0.156, -0.7005, 0.8661), (-0.156, -0.7005, 7.344), (-0.1542, -0.6991, 0.8661), (-0.1542, -0.6991, 7.344), (-0.1523, -0.6981, 0.8661), (-0.1523, -0.6981, 7.344), (-0.1502, -0.6974, 0.8661), (-0.1502, -0.6974, 7.344), (-0.1684, -0.7376, 3.648), (-0.1684, -0.7376, 3.995), (-0.1684, -0.6034, 3.648), (-0.1684, -0.6034, 3.995), (0.1226, -0.7376, 3.648), (0.1226, -0.7376, 3.995), (0.1226, -0.6034, 3.648), (0.1226, -0.6034, 3.995), (-0.1684, -0.7376, 6.911), (-0.1684, -0.7376, 7.258), (-0.1684, -0.6034, 6.911), (-0.1684, -0.6034, 7.258), (0.1226, -0.7376, 6.911), (0.1226, -0.7376, 7.258), (0.1226, -0.6034, 6.911), (0.1226, -0.6034, 7.258), (0.3898, -0.4784, 3.995), (0.3898, -0.4784, 3.648), (0.4446, -0.6008, 3.648), (0.4446, -0.6008, 3.995), (0.3898, -0.4784, 7.258), (0.3898, -0.4784, 6.911), (0.4446, -0.6008, 6.911), (0.4446, -0.6008, 7.258), (0.3755, -0.5001, 0.8661), (0.3755, -0.5001, 7.344), (0.3776, -0.4994, 0.8661), (0.3776, -0.4994, 7.344), (0.3798, -0.4991, 0.8661), (0.3798, -0.4991, 7.344), (0.382, -0.4992, 0.8661), (0.382, -0.4992, 7.344), (0.3842, -0.4998, 0.8661), (0.3842, -0.4998, 7.344), (0.3861, -0.5008, 0.8661), (0.3861, -0.5008, 7.344), (0.3879, -0.5022, 0.8661), (0.3879, -0.5022, 7.344), (0.3894, -0.5038, 0.8661), (0.3894, -0.5038, 7.344), (0.3905, -0.5058, 0.8661), (0.3905, -0.5058, 7.344), (0.3912, -0.5079, 0.8661), (0.3912, -0.5079, 7.344), (0.3915, -0.5101, 0.8661), (0.3915, -0.5101, 7.344), (0.3913, -0.5123, 0.8661), (0.3913, -0.5123, 7.344), (0.3907, -0.5144, 0.8661), (0.3907, -0.5144, 7.344), (0.3897, -0.5164, 0.8661), (0.3897, -0.5164, 7.344), (0.3884, -0.5182, 0.8661), (0.3884, -0.5182, 7.344), (0.3867, -0.5196, 0.8661), (0.3867, -0.5196, 7.344), (0.3848, -0.5207, 0.8661), (0.3848, -0.5207, 7.344), (0.3827, -0.5214, 0.8661), (0.3827, -0.5214, 7.344), (0.3805, -0.5217, 0.8661), (0.3805, -0.5217, 7.344), (0.3783, -0.5216, 0.8661), (0.3783, -0.5216, 7.344), (0.3761, -0.521, 0.8661), (0.3761, -0.521, 7.344), (0.3742, -0.52, 0.8661), (0.3742, -0.52, 7.344), (0.3724, -0.5186, 0.8661), (0.3724, -0.5186, 7.344), (0.3709, -0.517, 0.8661), (0.3709, -0.517, 7.344), (0.3698, -0.5151, 0.8661), (0.3698, -0.5151, 7.344), (0.3691, -0.5129, 0.8661), (0.3691, -0.5129, 7.344), (0.3688, -0.5108, 0.8661), (0.3688, -0.5108, 7.344), (0.369, -0.5085, 0.8661), (0.369, -0.5085, 7.344), (0.3696, -0.5064, 0.8661), (0.3696, -0.5064, 7.344), (0.3706, -0.5044, 0.8661), (0.3706, -0.5044, 7.344), (0.3719, -0.5027, 0.8661), (0.3719, -0.5027, 7.344), (0.3736, -0.5012, 0.8661), (0.3736, -0.5012, 7.344), (0.4105, -0.5777, 0.8661), (0.4105, -0.5777, 7.344), (0.4126, -0.5769, 0.8661), (0.4126, -0.5769, 7.344), (0.4148, -0.5767, 0.8661), (0.4148, -0.5767, 7.344), (0.417, -0.5768, 0.8661), (0.417, -0.5768, 7.344), (0.4191, -0.5774, 0.8661), (0.4191, -0.5774, 7.344), (0.4211, -0.5784, 0.8661), (0.4211, -0.5784, 7.344), (0.4229, -0.5797, 0.8661), (0.4229, -0.5797, 7.344), (0.4243, -0.5814, 0.8661), (0.4243, -0.5814, 7.344), (0.4254, -0.5833, 0.8661), (0.4254, -0.5833, 7.344), (0.4261, -0.5854, 0.8661), (0.4261, -0.5854, 7.344), (0.4264, -0.5876, 0.8661), (0.4264, -0.5876, 7.344), (0.4263, -0.5898, 0.8661), (0.4263, -0.5898, 7.344), (0.4257, -0.592, 0.8661), (0.4257, -0.592, 7.344), (0.4247, -0.594, 0.8661), (0.4247, -0.594, 7.344), (0.4234, -0.5957, 0.8661), (0.4234, -0.5957, 7.344), (0.4217, -0.5972, 0.8661), (0.4217, -0.5972, 7.344), (0.4198, -0.5983, 0.8661), (0.4198, -0.5983, 7.344), (0.4177, -0.599, 0.8661), (0.4177, -0.599, 7.344), (0.4155, -0.5993, 0.8661), (0.4155, -0.5993, 7.344), (0.4132, -0.5991, 0.8661), (0.4132, -0.5991, 7.344), (0.4111, -0.5985, 0.8661), (0.4111, -0.5985, 7.344), (0.4091, -0.5976, 0.8661), (0.4091, -0.5976, 7.344), (0.4074, -0.5962, 0.8661), (0.4074, -0.5962, 7.344), (0.4059, -0.5945, 0.8661), (0.4059, -0.5945, 7.344), (0.4048, -0.5926, 0.8661), (0.4048, -0.5926, 7.344), (0.4041, -0.5905, 0.8661), (0.4041, -0.5905, 7.344), (0.4038, -0.5883, 0.8661), (0.4038, -0.5883, 7.344), (0.404, -0.5861, 0.8661), (0.404, -0.5861, 7.344), (0.4045, -0.584, 0.8661), (0.4045, -0.584, 7.344), (0.4055, -0.582, 0.8661), (0.4055, -0.582, 7.344), (0.4069, -0.5802, 0.8661), (0.4069, -0.5802, 7.344), (0.4085, -0.5788, 0.8661), (0.4085, -0.5788, 7.344), (-0.4952, -0.68, 0.5712), (-0.4975, -0.68, 0.7276), (-0.4952, -0.6426, 0.5712), (-0.4975, -0.6426, 0.7276), (-0.1273, -0.68, 4.288), (-0.1297, -0.68, 4.445), (-0.1273, -0.6426, 4.288), (-0.1297, -0.6426, 4.445), (0.4577, 0.6351, 0.7893), (0.4577, 0.6351, 1.173), (0.4577, 0.7197, 0.7893), (0.4577, 0.7197, 1.173), (0.9028, 0.6351, 0.7893), (0.9028, 0.6351, 1.173), (0.9028, 0.7197, 0.7893), (0.9028, 0.7197, 1.173), (0.4577, 0.5381, 0.7893), (0.4577, 0.5381, 1.173), (0.4577, 0.6226, 0.7893), (0.4577, 0.6226, 1.173), (0.9028, 0.5381, 0.7893), (0.9028, 0.5381, 1.173), (0.9028, 0.6226, 0.7893), (0.9028, 0.6226, 1.173), (0.4588, 0.7251, 0.7893), (0.4588, 0.7251, 1.173), (0.4566, 0.8096, 0.7893), (0.4566, 0.8096, 1.173), (0.9038, 0.7367, 0.7893), (0.9038, 0.7367, 1.173), (0.9016, 0.8212, 0.7893), (0.9016, 0.8212, 1.173), (0.4577, 0.8232, 0.7893), (0.4577, 0.8232, 1.173), (0.4577, 0.9078, 0.7893), (0.4577, 0.9078, 1.173), (0.9028, 0.8232, 0.7893), (0.9028, 0.8232, 1.173), (0.9028, 0.9078, 0.7893), (0.9028, 0.9078, 1.173), (0.7692, 0.5015, 1.236), (0.7692, 0.5015, 1.62), (0.6846, 0.5015, 1.236), (0.6846, 0.5015, 1.62), (0.7692, 0.9467, 1.236), (0.7692, 0.9467, 1.62), (0.6846, 0.9467, 1.236), (0.6846, 0.9467, 1.62), (0.8662, 0.5015, 1.236), (0.8662, 0.5015, 1.62), (0.7817, 0.5015, 1.236), (0.7817, 0.5015, 1.62), (0.8662, 0.9467, 1.236), (0.8662, 0.9467, 1.62), (0.7817, 0.9467, 1.236), (0.7817, 0.9467, 1.62), (0.6734, 0.5015, 1.236), (0.6734, 0.5015, 1.62), (0.5889, 0.5015, 1.236), (0.5889, 0.5015, 1.62), (0.6734, 0.9467, 1.236), (0.6734, 0.9467, 1.62), (0.5889, 0.9467, 1.236), (0.5889, 0.9467, 1.62), (0.5811, 0.5015, 1.236), (0.5811, 0.5015, 1.62), (0.4966, 0.5015, 1.236), (0.4966, 0.5015, 1.62), (0.5811, 0.9467, 1.236), (0.5811, 0.9467, 1.62), (0.4966, 0.9467, 1.236), (0.4966, 0.9467, 1.62), (0.9028, 0.8473, 1.604), (0.9028, 0.8473, 1.988), (0.9028, 0.7627, 1.604), (0.9028, 0.7627, 1.988), (0.4577, 0.8473, 1.604), (0.4577, 0.8473, 1.988), (0.4577, 0.7627, 1.604), (0.4577, 0.7627, 1.988), (0.9028, 0.9351, 1.604), (0.9028, 0.9351, 1.988), (0.9028, 0.8505, 1.604), (0.9028, 0.8505, 1.988), (0.4577, 0.9351, 1.604), (0.4577, 0.9351, 1.988), (0.4577, 0.8505, 1.604), (0.4577, 0.8505, 1.988), (0.9028, 0.7173, 1.604), (0.9028, 0.7173, 1.988), (0.9028, 0.6328, 1.604), (0.9028, 0.6328, 1.988), (0.4577, 0.7173, 1.604), (0.4577, 0.7173, 1.988), (0.4577, 0.6328, 1.604), (0.4577, 0.6328, 1.988), (0.9028, 0.625, 1.604), (0.9028, 0.625, 1.988), (0.9028, 0.5405, 1.604), (0.9028, 0.5405, 1.988), (0.4577, 0.625, 1.604), (0.4577, 0.625, 1.988), (0.4577, 0.5405, 1.604), (0.4577, 0.5405, 1.988), (0.5064, 0.9344, 1.935), (0.5064, 0.9344, 2.319), (0.5894, 0.9506, 1.935), (0.5894, 0.9506, 2.319), (0.5918, 0.4976, 1.935), (0.5918, 0.4976, 2.319), (0.6748, 0.5138, 1.935), (0.6748, 0.5138, 2.319), (0.687, 0.9467, 1.935), (0.687, 0.9467, 2.319), (0.7715, 0.9467, 1.935), (0.7715, 0.9467, 2.319), (0.687, 0.5015, 1.935), (0.687, 0.5015, 2.319), (0.7715, 0.5015, 1.935), (0.7715, 0.5015, 2.319), (0.8233, 0.9492, 1.935), (0.8233, 0.9492, 2.319), (0.9076, 0.943, 1.935), (0.9076, 0.943, 2.319), (0.7907, 0.5052, 1.935), (0.7907, 0.5052, 2.319), (0.875, 0.499, 1.935), (0.875, 0.499, 2.319)], [], [(0, 8, 3), (4, 7, 6, 5), (0, 4, 5, 1), (1, 5, 6, 2), (2, 6, 7, 3), (4, 0, 3, 7), (2, 8, 1), (3, 8, 2), (1, 8, 0), (9, 74, 73, 11), (11, 73, 75, 13), (13, 75, 76, 15), (15, 76, 77, 17), (17, 77, 78, 19), (19, 78, 79, 21), (21, 79, 80, 23), (23, 80, 81, 25), (25, 81, 82, 27), (27, 82, 83, 29), (29, 83, 84, 31), (31, 84, 85, 33), (33, 85, 86, 35), (35, 86, 87, 37), (37, 87, 88, 39), (39, 88, 89, 41), (41, 89, 90, 43), (43, 90, 91, 45), (45, 91, 92, 47), (47, 92, 93, 49), (49, 93, 94, 51), (51, 94, 95, 53), (53, 95, 96, 55), (55, 96, 97, 57), (57, 97, 98, 59), (59, 98, 99, 61), (61, 99, 100, 63), (63, 100, 101, 65), (65, 101, 102, 67), (67, 102, 103, 69), (26, 24, 112, 113), (69, 103, 104, 71), (71, 104, 74, 9), (9, 11, 13, 15, 17, 19, 21, 23, 25, 27, 29, 31, 33, 35, 37, 39, 41, 43, 45, 47, 49, 51, 53, 55, 57, 59, 61, 63, 65, 67, 69, 71), (87, 86, 141, 140), (50, 93, 144, 160), (14, 16, 76, 75), (16, 18, 77, 76), (18, 20, 78, 77), (20, 22, 79, 78), (22, 24, 80, 79), (24, 26, 81, 80), (26, 28, 82, 81), (28, 30, 83, 82), (30, 32, 84, 83), (32, 34, 85, 84), (34, 36, 86, 85), (60, 62, 166, 164), (92, 48, 161, 145), (58, 60, 164, 165), (42, 44, 90, 89), (44, 46, 91, 90), (46, 48, 92, 91), (95, 94, 147, 146), (50, 52, 94, 93), (99, 98, 148, 150), (54, 56, 96, 95), (56, 58, 97, 96), (42, 89, 143, 159), (52, 54, 162, 163), (62, 64, 100, 99), (14, 75, 139, 155), (66, 68, 102, 101), (68, 70, 103, 102), (70, 72, 104, 103), (72, 10, 74, 104), (105, 106, 136, 135, 134, 133, 132, 131, 130, 129, 128, 127, 126, 125, 124, 123, 122, 121, 120, 119, 118, 117, 116, 115, 114, 113, 112, 111, 110, 109, 108, 107), (54, 52, 126, 127), (28, 26, 113, 114), (56, 54, 127, 128), (30, 28, 114, 115), (58, 56, 128, 129), (32, 30, 115, 116), (60, 58, 129, 130), (34, 32, 116, 117), (62, 60, 130, 131), (36, 34, 117, 118), (64, 62, 131, 132), (38, 36, 118, 119), (12, 10, 106, 105), (66, 64, 132, 133), (40, 38, 119, 120), (14, 12, 105, 107), (68, 66, 133, 134), (42, 40, 120, 121), (16, 14, 107, 108), (70, 68, 134, 135), (44, 42, 121, 122), (18, 16, 108, 109), (72, 70, 135, 136), (46, 44, 122, 123), (20, 18, 109, 110), (10, 72, 136, 106), (48, 46, 123, 124), (22, 20, 110, 111), (50, 48, 124, 125), (24, 22, 111, 112), (52, 50, 125, 126), (154, 153, 137, 138), (153, 155, 139, 137), (140, 141, 170, 169), (156, 158, 142, 140), (158, 159, 143, 142), (161, 160, 144, 145), (163, 162, 146, 147), (156, 140, 169, 173), (164, 166, 150, 148), (168, 167, 151, 152), (73, 74, 138, 137), (94, 52, 163, 147), (36, 38, 156, 157), (10, 12, 153, 154), (64, 66, 167, 168), (54, 95, 146, 162), (101, 100, 152, 151), (38, 40, 158, 156), (12, 14, 155, 153), (40, 42, 159, 158), (88, 87, 140, 142), (97, 58, 165, 149), (75, 73, 137, 139), (93, 92, 145, 144), (62, 99, 150, 166), (89, 88, 142, 143), (86, 36, 157, 141), (98, 97, 149, 148), (74, 10, 154, 138), (100, 64, 168, 152), (48, 50, 160, 161), (66, 101, 151, 167), (174, 173, 169, 170), (176, 175, 171, 172), (149, 165, 176, 172), (148, 149, 172, 171), (141, 157, 174, 170), (157, 156, 173, 174), (164, 148, 171, 175), (165, 164, 175, 176), (311, 312, 314, 313), (244, 177, 304, 302, 300, 298, 296, 294, 292, 290, 288, 286, 284, 282, 280, 278, 276, 274, 272, 270, 268, 266, 264, 262, 260, 258, 256, 254, 252, 250, 248, 246), (179, 180, 182, 181), (306, 307, 309, 311, 313, 315, 317, 319, 321, 323, 325, 327, 329, 331, 333, 335, 337, 339, 341, 343, 345, 347, 349, 351, 353, 355, 357, 359, 361, 363, 365, 367), (299, 300, 302, 301), (181, 182, 184, 183), (315, 316, 318, 317), (297, 298, 300, 299), (183, 184, 186, 185), (317, 318, 320, 319), (295, 296, 298, 297), (185, 186, 188, 187), (319, 320, 322, 321), (293, 294, 296, 295), (187, 188, 190, 189), (321, 322, 324, 323), (291, 292, 294, 293), (189, 190, 192, 191), (323, 324, 326, 325), (289, 290, 292, 291), (191, 192, 194, 193), (325, 326, 328, 327), (287, 288, 290, 289), (193, 194, 196, 195), (327, 328, 330, 329), (285, 286, 288, 287), (195, 196, 198, 197), (329, 330, 332, 331), (283, 284, 286, 285), (197, 198, 200, 199), (331, 332, 334, 333), (281, 282, 284, 283), (199, 200, 202, 201), (333, 334, 336, 335), (279, 280, 282, 281), (201, 202, 204, 203), (335, 336, 338, 337), (277, 278, 280, 279), (203, 204, 206, 205), (337, 338, 340, 339), (275, 276, 278, 277), (205, 206, 208, 207), (339, 340, 342, 341), (273, 274, 276, 275), (207, 208, 210, 209), (341, 342, 344, 343), (271, 272, 274, 273), (209, 210, 212, 211), (343, 344, 346, 345), (269, 270, 272, 271), (211, 212, 214, 213), (345, 346, 348, 347), (267, 268, 270, 269), (213, 214, 216, 215), (347, 348, 350, 349), (265, 266, 268, 267), (215, 216, 218, 217), (349, 350, 352, 351), (263, 264, 266, 265), (217, 218, 220, 219), (351, 352, 354, 353), (261, 262, 264, 263), (219, 220, 222, 221), (353, 354, 356, 355), (259, 260, 262, 261), (221, 222, 224, 223), (355, 356, 358, 357), (257, 258, 260, 259), (223, 224, 226, 225), (357, 358, 360, 359), (255, 256, 258, 257), (225, 226, 228, 227), (359, 360, 362, 361), (253, 254, 256, 255), (227, 228, 230, 229), (361, 362, 364, 363), (251, 252, 254, 253), (229, 230, 232, 231), (363, 364, 366, 365), (249, 250, 252, 251), (231, 232, 234, 233), (308, 305, 368, 366, 364, 362, 360, 358, 356, 354, 352, 350, 348, 346, 344, 342, 340, 338, 336, 334, 332, 330, 328, 326, 324, 322, 320, 318, 316, 314, 312, 310), (247, 248, 250, 249), (233, 234, 236, 235), (178, 243, 245, 247, 249, 251, 253, 255, 257, 259, 261, 263, 265, 267, 269, 271, 273, 275, 277, 279, 281, 283, 285, 287, 289, 291, 293, 295, 297, 299, 301, 303), (245, 246, 248, 247), (235, 236, 238, 237), (303, 304, 177, 178), (243, 244, 246, 245), (237, 238, 240, 239), (182, 180, 242, 240, 238, 236, 234, 232, 230, 228, 226, 224, 222, 220, 218, 216, 214, 212, 210, 208, 206, 204, 202, 200, 198, 196, 194, 192, 190, 188, 186, 184), (178, 177, 244, 243), (239, 240, 242, 241), (313, 314, 316, 315), (301, 302, 304, 303), (241, 242, 180, 179), (179, 181, 183, 185, 187, 189, 191, 193, 195, 197, 199, 201, 203, 205, 207, 209, 211, 213, 215, 217, 219, 221, 223, 225, 227, 229, 231, 233, 235, 237, 239, 241), (309, 310, 312, 311), (367, 368, 305, 306), (307, 308, 310, 309), (306, 305, 308, 307), (365, 366, 368, 367), (375, 376, 378, 377), (370, 371, 373, 375, 377, 379, 381, 383, 385, 387, 389, 391, 393, 395, 397, 399, 401, 403, 405, 407, 409, 411, 413, 415, 417, 419, 421, 423, 425, 427, 429, 431), (379, 380, 382, 381), (381, 382, 384, 383), (383, 384, 386, 385), (385, 386, 388, 387), (387, 388, 390, 389), (389, 390, 392, 391), (391, 392, 394, 393), (393, 394, 396, 395), (395, 396, 398, 397), (397, 398, 400, 399), (399, 400, 402, 401), (401, 402, 404, 403), (403, 404, 406, 405), (405, 406, 408, 407), (407, 408, 410, 409), (409, 410, 412, 411), (411, 412, 414, 413), (413, 414, 416, 415), (415, 416, 418, 417), (417, 418, 420, 419), (419, 420, 422, 421), (421, 422, 424, 423), (423, 424, 426, 425), (425, 426, 428, 427), (427, 428, 430, 429), (372, 369, 432, 430, 428, 426, 424, 422, 420, 418, 416, 414, 412, 410, 408, 406, 404, 402, 400, 398, 396, 394, 392, 390, 388, 386, 384, 382, 380, 378, 376, 374), (377, 378, 380, 379), (373, 374, 376, 375), (431, 432, 369, 370), (371, 372, 374, 373), (370, 369, 372, 371), (429, 430, 432, 431), (439, 440, 442, 441), (434, 435, 437, 439, 441, 443, 445, 447, 449, 451, 453, 455, 457, 459, 461, 463, 465, 467, 469, 471, 473, 475, 477, 479, 481, 483, 485, 487, 489, 491, 493, 495), (443, 444, 446, 445), (445, 446, 448, 447), (447, 448, 450, 449), (449, 450, 452, 451), (451, 452, 454, 453), (453, 454, 456, 455), (455, 456, 458, 457), (457, 458, 460, 459), (459, 460, 462, 461), (461, 462, 464, 463), (463, 464, 466, 465), (465, 466, 468, 467), (467, 468, 470, 469), (469, 470, 472, 471), (471, 472, 474, 473), (473, 474, 476, 475), (475, 476, 478, 477), (477, 478, 480, 479), (479, 480, 482, 481), (481, 482, 484, 483), (483, 484, 486, 485), (485, 486, 488, 487), (487, 488, 490, 489), (489, 490, 492, 491), (491, 492, 494, 493), (436, 433, 496, 494, 492, 490, 488, 486, 484, 482, 480, 478, 476, 474, 472, 470, 468, 466, 464, 462, 460, 458, 456, 454, 452, 450, 448, 446, 444, 442, 440, 438), (441, 442, 444, 443), (437, 438, 440, 439), (495, 496, 433, 434), (435, 436, 438, 437), (434, 433, 436, 435), (493, 494, 496, 495), (503, 504, 506, 505), (498, 499, 501, 503, 505, 507, 509, 511, 513, 515, 517, 519, 521, 523, 525, 527, 529, 531, 533, 535, 537, 539, 541, 543, 545, 547, 549, 551, 553, 555, 557, 559), (507, 508, 510, 509), (509, 510, 512, 511), (511, 512, 514, 513), (513, 514, 516, 515), (515, 516, 518, 517), (517, 518, 520, 519), (519, 520, 522, 521), (521, 522, 524, 523), (523, 524, 526, 525), (525, 526, 528, 527), (527, 528, 530, 529), (529, 530, 532, 531), (531, 532, 534, 533), (533, 534, 536, 535), (535, 536, 538, 537), (537, 538, 540, 539), (539, 540, 542, 541), (541, 542, 544, 543), (543, 544, 546, 545), (545, 546, 548, 547), (547, 548, 550, 549), (549, 550, 552, 551), (551, 552, 554, 553), (553, 554, 556, 555), (555, 556, 558, 557), (500, 497, 560, 558, 556, 554, 552, 550, 548, 546, 544, 542, 540, 538, 536, 534, 532, 530, 528, 526, 524, 522, 520, 518, 516, 514, 512, 510, 508, 506, 504, 502), (505, 506, 508, 507), (501, 502, 504, 503), (559, 560, 497, 498), (499, 500, 502, 501), (498, 497, 500, 499), (557, 558, 560, 559), (561, 562, 564, 563), (563, 564, 566, 565), (565, 566, 568, 567), (567, 568, 570, 569), (569, 570, 572, 571), (571, 572, 574, 573), (573, 574, 576, 575), (575, 576, 578, 577), (577, 578, 580, 579), (579, 580, 582, 581), (581, 582, 584, 583), (583, 584, 586, 585), (585, 586, 588, 587), (587, 588, 590, 589), (589, 590, 592, 591), (591, 592, 594, 593), (593, 594, 596, 595), (595, 596, 598, 597), (597, 598, 600, 599), (599, 600, 602, 601), (601, 602, 604, 603), (603, 604, 606, 605), (605, 606, 608, 607), (607, 608, 610, 609), (609, 610, 612, 611), (611, 612, 614, 613), (613, 614, 616, 615), (615, 616, 618, 617), (617, 618, 620, 619), (619, 620, 622, 621), (564, 562, 624, 622, 620, 618, 616, 614, 612, 610, 608, 606, 604, 602, 600, 598, 596, 594, 592, 590, 588, 586, 584, 582, 580, 578, 576, 574, 572, 570, 568, 566), (621, 622, 624, 623), (623, 624, 562, 561), (561, 563, 565, 567, 569, 571, 573, 575, 577, 579, 581, 583, 585, 587, 589, 591, 593, 595, 597, 599, 601, 603, 605, 607, 609, 611, 613, 615, 617, 619, 621, 623), (625, 626, 628, 627), (627, 628, 630, 629), (629, 630, 632, 631), (631, 632, 634, 633), (633, 634, 636, 635), (635, 636, 638, 637), (637, 638, 640, 639), (639, 640, 642, 641), (641, 642, 644, 643), (643, 644, 646, 645), (645, 646, 648, 647), (647, 648, 650, 649), (649, 650, 652, 651), (651, 652, 654, 653), (653, 654, 656, 655), (655, 656, 658, 657), (657, 658, 660, 659), (659, 660, 662, 661), (661, 662, 664, 663), (663, 664, 666, 665), (665, 666, 668, 667), (667, 668, 670, 669), (669, 670, 672, 671), (671, 672, 674, 673), (673, 674, 676, 675), (675, 676, 678, 677), (677, 678, 680, 679), (679, 680, 682, 681), (681, 682, 684, 683), (683, 684, 686, 685), (628, 626, 688, 686, 684, 682, 680, 678, 676, 674, 672, 670, 668, 666, 664, 662, 660, 658, 656, 654, 652, 650, 648, 646, 644, 642, 640, 638, 636, 634, 632, 630), (685, 686, 688, 687), (687, 688, 626, 625), (625, 627, 629, 631, 633, 635, 637, 639, 641, 643, 645, 647, 649, 651, 653, 655, 657, 659, 661, 663, 665, 667, 669, 671, 673, 675, 677, 679, 681, 683, 685, 687), (689, 690, 692, 691), (691, 692, 694, 693), (693, 694, 696, 695), (695, 696, 698, 697), (697, 698, 700, 699), (699, 700, 702, 701), (701, 702, 704, 703), (703, 704, 706, 705), (705, 706, 708, 707), (707, 708, 710, 709), (709, 710, 712, 711), (711, 712, 714, 713), (713, 714, 716, 715), (715, 716, 718, 717), (717, 718, 720, 719), (719, 720, 722, 721), (721, 722, 724, 723), (723, 724, 726, 725), (725, 726, 728, 727), (727, 728, 730, 729), (729, 730, 732, 731), (731, 732, 734, 733), (733, 734, 736, 735), (735, 736, 738, 737), (737, 738, 740, 739), (739, 740, 742, 741), (741, 742, 744, 743), (743, 744, 746, 745), (745, 746, 748, 747), (747, 748, 750, 749), (692, 690, 752, 750, 748, 746, 744, 742, 740, 738, 736, 734, 732, 730, 728, 726, 724, 722, 720, 718, 716, 714, 712, 710, 708, 706, 704, 702, 700, 698, 696, 694), (749, 750, 752, 751), (751, 752, 690, 689), (689, 691, 693, 695, 697, 699, 701, 703, 705, 707, 709, 711, 713, 715, 717, 719, 721, 723, 725, 727, 729, 731, 733, 735, 737, 739, 741, 743, 745, 747, 749, 751), (753, 754, 756, 755), (755, 756, 758, 757), (757, 758, 760, 759), (759, 760, 762, 761), (761, 762, 764, 763), (763, 764, 766, 765), (765, 766, 768, 767), (767, 768, 770, 769), (769, 770, 772, 771), (771, 772, 774, 773), (773, 774, 776, 775), (775, 776, 778, 777), (777, 778, 780, 779), (779, 780, 782, 781), (781, 782, 784, 783), (783, 784, 786, 785), (785, 786, 788, 787), (787, 788, 790, 789), (789, 790, 792, 791), (791, 792, 794, 793), (793, 794, 796, 795), (795, 796, 798, 797), (797, 798, 800, 799), (799, 800, 802, 801), (801, 802, 804, 803), (803, 804, 806, 805), (805, 806, 808, 807), (807, 808, 810, 809), (809, 810, 812, 811), (811, 812, 814, 813), (756, 754, 816, 814, 812, 810, 808, 806, 804, 802, 800, 798, 796, 794, 792, 790, 788, 786, 784, 782, 780, 778, 776, 774, 772, 770, 768, 766, 764, 762, 760, 758), (813, 814, 816, 815), (815, 816, 754, 753), (753, 755, 757, 759, 761, 763, 765, 767, 769, 771, 773, 775, 777, 779, 781, 783, 785, 787, 789, 791, 793, 795, 797, 799, 801, 803, 805, 807, 809, 811, 813, 815), (817, 818, 820, 819), (819, 820, 824, 823), (823, 824, 822, 821), (821, 822, 818, 817), (819, 823, 821, 817), (824, 820, 818, 822), (825, 826, 828, 827), (827, 828, 832, 831), (831, 832, 830, 829), (829, 830, 826, 825), (827, 831, 829, 825), (832, 828, 826, 830), (833, 834, 836, 835), (835, 836, 838, 837), (837, 838, 840, 839), (839, 840, 842, 841), (841, 842, 844, 843), (843, 844, 846, 845), (845, 846, 848, 847), (847, 848, 850, 849), (849, 850, 852, 851), (851, 852, 854, 853), (853, 854, 856, 855), (855, 856, 858, 857), (857, 858, 860, 859), (859, 860, 862, 861), (861, 862, 864, 863), (863, 864, 866, 865), (865, 866, 868, 867), (867, 868, 870, 869), (869, 870, 872, 871), (871, 872, 874, 873), (873, 874, 876, 875), (875, 876, 878, 877), (877, 878, 880, 879), (879, 880, 882, 881), (881, 882, 884, 883), (883, 884, 886, 885), (885, 886, 888, 887), (887, 888, 890, 889), (889, 890, 892, 891), (891, 892, 894, 893), (836, 834, 896, 894, 892, 890, 888, 886, 884, 882, 880, 878, 876, 874, 872, 870, 868, 866, 864, 862, 860, 858, 856, 854, 852, 850, 848, 846, 844, 842, 840, 838), (893, 894, 896, 895), (895, 896, 834, 833), (833, 835, 837, 839, 841, 843, 845, 847, 849, 851, 853, 855, 857, 859, 861, 863, 865, 867, 869, 871, 873, 875, 877, 879, 881, 883, 885, 887, 889, 891, 893, 895), (897, 898, 900, 899), (899, 900, 902, 901), (901, 902, 904, 903), (903, 904, 906, 905), (905, 906, 908, 907), (907, 908, 910, 909), (909, 910, 912, 911), (911, 912, 914, 913), (913, 914, 916, 915), (915, 916, 918, 917), (917, 918, 920, 919), (919, 920, 922, 921), (921, 922, 924, 923), (923, 924, 926, 925), (925, 926, 928, 927), (927, 928, 930, 929), (929, 930, 932, 931), (931, 932, 934, 933), (933, 934, 936, 935), (935, 936, 938, 937), (937, 938, 940, 939), (939, 940, 942, 941), (941, 942, 944, 943), (943, 944, 946, 945), (945, 946, 948, 947), (947, 948, 950, 949), (949, 950, 952, 951), (951, 952, 954, 953), (953, 954, 956, 955), (955, 956, 958, 957), (900, 898, 960, 958, 956, 954, 952, 950, 948, 946, 944, 942, 940, 938, 936, 934, 932, 930, 928, 926, 924, 922, 920, 918, 916, 914, 912, 910, 908, 906, 904, 902), (957, 958, 960, 959), (959, 960, 898, 897), (897, 899, 901, 903, 905, 907, 909, 911, 913, 915, 917, 919, 921, 923, 925, 927, 929, 931, 933, 935, 937, 939, 941, 943, 945, 947, 949, 951, 953, 955, 957, 959), (961, 962, 964, 963), (963, 964, 966, 965), (965, 966, 968, 967), (967, 968, 970, 969), (969, 970, 972, 971), (971, 972, 974, 973), (973, 974, 976, 975), (975, 976, 978, 977), (977, 978, 980, 979), (979, 980, 982, 981), (981, 982, 984, 983), (983, 984, 986, 985), (985, 986, 988, 987), (987, 988, 990, 989), (989, 990, 992, 991), (991, 992, 994, 993), (993, 994, 996, 995), (995, 996, 998, 997), (997, 998, 1000, 999), (999, 1000, 1002, 1001), (1001, 1002, 1004, 1003), (1003, 1004, 1006, 1005), (1005, 1006, 1008, 1007), (1007, 1008, 1010, 1009), (1009, 1010, 1012, 1011), (1011, 1012, 1014, 1013), (1013, 1014, 1016, 1015), (1015, 1016, 1018, 1017), (1017, 1018, 1020, 1019), (1019, 1020, 1022, 1021), (964, 962, 1024, 1022, 1020, 1018, 1016, 1014, 1012, 1010, 1008, 1006, 1004, 1002, 1000, 998, 996, 994, 992, 990, 988, 986, 984, 982, 980, 978, 976, 974, 972, 970, 968, 966), (1021, 1022, 1024, 1023), (1023, 1024, 962, 961), (961, 963, 965, 967, 969, 971, 973, 975, 977, 979, 981, 983, 985, 987, 989, 991, 993, 995, 997, 999, 1001, 1003, 1005, 1007, 1009, 1011, 1013, 1015, 1017, 1019, 1021, 1023), (1025, 1026, 1028, 1027), (1027, 1028, 1030, 1029), (1029, 1030, 1032, 1031), (1031, 1032, 1034, 1033), (1033, 1034, 1036, 1035), (1035, 1036, 1038, 1037), (1037, 1038, 1040, 1039), (1039, 1040, 1042, 1041), (1041, 1042, 1044, 1043), (1043, 1044, 1046, 1045), (1045, 1046, 1048, 1047), (1047, 1048, 1050, 1049), (1049, 1050, 1052, 1051), (1051, 1052, 1054, 1053), (1053, 1054, 1056, 1055), (1055, 1056, 1058, 1057), (1057, 1058, 1060, 1059), (1059, 1060, 1062, 1061), (1061, 1062, 1064, 1063), (1063, 1064, 1066, 1065), (1065, 1066, 1068, 1067), (1067, 1068, 1070, 1069), (1069, 1070, 1072, 1071), (1071, 1072, 1074, 1073), (1073, 1074, 1076, 1075), (1075, 1076, 1078, 1077), (1077, 1078, 1080, 1079), (1079, 1080, 1082, 1081), (1081, 1082, 1084, 1083), (1083, 1084, 1086, 1085), (1028, 1026, 1088, 1086, 1084, 1082, 1080, 1078, 1076, 1074, 1072, 1070, 1068, 1066, 1064, 1062, 1060, 1058, 1056, 1054, 1052, 1050, 1048, 1046, 1044, 1042, 1040, 1038, 1036, 1034, 1032, 1030), (1085, 1086, 1088, 1087), (1087, 1088, 1026, 1025), (1025, 1027, 1029, 1031, 1033, 1035, 1037, 1039, 1041, 1043, 1045, 1047, 1049, 1051, 1053, 1055, 1057, 1059, 1061, 1063, 1065, 1067, 1069, 1071, 1073, 1075, 1077, 1079, 1081, 1083, 1085, 1087), (1089, 1090, 1092, 1091), (1091, 1092, 1096, 1095), (1093, 1095, 1106, 1107), (1093, 1094, 1090, 1089), (1091, 1095, 1093, 1089), (1096, 1092, 1090, 1094), (1097, 1098, 1100, 1099), (1099, 1100, 1104, 1103), (1103, 1104, 1109, 1110), (1101, 1102, 1098, 1097), (1099, 1103, 1101, 1097), (1104, 1100, 1098, 1102), (1106, 1105, 1108, 1107), (1110, 1109, 1112, 1111), (1102, 1101, 1111, 1112), (1101, 1103, 1110, 1111), (1096, 1094, 1108, 1105), (1095, 1096, 1105, 1106), (1104, 1102, 1112, 1109), (1094, 1093, 1107, 1108), (1113, 1114, 1116, 1115), (1115, 1116, 1118, 1117), (1117, 1118, 1120, 1119), (1119, 1120, 1122, 1121), (1121, 1122, 1124, 1123), (1123, 1124, 1126, 1125), (1125, 1126, 1128, 1127), (1127, 1128, 1130, 1129), (1129, 1130, 1132, 1131), (1131, 1132, 1134, 1133), (1133, 1134, 1136, 1135), (1135, 1136, 1138, 1137), (1137, 1138, 1140, 1139), (1139, 1140, 1142, 1141), (1141, 1142, 1144, 1143), (1143, 1144, 1146, 1145), (1145, 1146, 1148, 1147), (1147, 1148, 1150, 1149), (1149, 1150, 1152, 1151), (1151, 1152, 1154, 1153), (1153, 1154, 1156, 1155), (1155, 1156, 1158, 1157), (1157, 1158, 1160, 1159), (1159, 1160, 1162, 1161), (1161, 1162, 1164, 1163), (1163, 1164, 1166, 1165), (1165, 1166, 1168, 1167), (1167, 1168, 1170, 1169), (1169, 1170, 1172, 1171), (1171, 1172, 1174, 1173), (1116, 1114, 1176, 1174, 1172, 1170, 1168, 1166, 1164, 1162, 1160, 1158, 1156, 1154, 1152, 1150, 1148, 1146, 1144, 1142, 1140, 1138, 1136, 1134, 1132, 1130, 1128, 1126, 1124, 1122, 1120, 1118), (1173, 1174, 1176, 1175), (1175, 1176, 1114, 1113), (1113, 1115, 1117, 1119, 1121, 1123, 1125, 1127, 1129, 1131, 1133, 1135, 1137, 1139, 1141, 1143, 1145, 1147, 1149, 1151, 1153, 1155, 1157, 1159, 1161, 1163, 1165, 1167, 1169, 1171, 1173, 1175), (1177, 1178, 1180, 1179), (1179, 1180, 1182, 1181), (1181, 1182, 1184, 1183), (1183, 1184, 1186, 1185), (1185, 1186, 1188, 1187), (1187, 1188, 1190, 1189), (1189, 1190, 1192, 1191), (1191, 1192, 1194, 1193), (1193, 1194, 1196, 1195), (1195, 1196, 1198, 1197), (1197, 1198, 1200, 1199), (1199, 1200, 1202, 1201), (1201, 1202, 1204, 1203), (1203, 1204, 1206, 1205), (1205, 1206, 1208, 1207), (1207, 1208, 1210, 1209), (1209, 1210, 1212, 1211), (1211, 1212, 1214, 1213), (1213, 1214, 1216, 1215), (1215, 1216, 1218, 1217), (1217, 1218, 1220, 1219), (1219, 1220, 1222, 1221), (1221, 1222, 1224, 1223), (1223, 1224, 1226, 1225), (1225, 1226, 1228, 1227), (1227, 1228, 1230, 1229), (1229, 1230, 1232, 1231), (1231, 1232, 1234, 1233), (1233, 1234, 1236, 1235), (1235, 1236, 1238, 1237), (1180, 1178, 1240, 1238, 1236, 1234, 1232, 1230, 1228, 1226, 1224, 1222, 1220, 1218, 1216, 1214, 1212, 1210, 1208, 1206, 1204, 1202, 1200, 1198, 1196, 1194, 1192, 1190, 1188, 1186, 1184, 1182), (1237, 1238, 1240, 1239), (1239, 1240, 1178, 1177), (1177, 1179, 1181, 1183, 1185, 1187, 1189, 1191, 1193, 1195, 1197, 1199, 1201, 1203, 1205, 1207, 1209, 1211, 1213, 1215, 1217, 1219, 1221, 1223, 1225, 1227, 1229, 1231, 1233, 1235, 1237, 1239), (1241, 1242, 1244, 1243), (1243, 1244, 1248, 1247), (1247, 1248, 1246, 1245), (1245, 1246, 1242, 1241), (1243, 1247, 1245, 1241), (1248, 1244, 1242, 1246), (1249, 1250, 1252, 1251), (1251, 1252, 1256, 1255), (1255, 1256, 1254, 1253), (1253, 1254, 1250, 1249), (1251, 1255, 1253, 1249), (1256, 1252, 1250, 1254), (1257, 1258, 1260, 1259), (1259, 1260, 1264, 1263), (1263, 1264, 1262, 1261), (1261, 1262, 1258, 1257), (1259, 1263, 1261, 1257), (1264, 1260, 1258, 1262), (1265, 1266, 1268, 1267), (1267, 1268, 1272, 1271), (1271, 1272, 1270, 1269), (1269, 1270, 1266, 1265), (1267, 1271, 1269, 1265), (1272, 1268, 1266, 1270), (1273, 1274, 1276, 1275), (1275, 1276, 1280, 1279), (1279, 1280, 1278, 1277), (1277, 1278, 1274, 1273), (1275, 1279, 1277, 1273), (1280, 1276, 1274, 1278), (1281, 1282, 1284, 1283), (1283, 1284, 1288, 1287), (1287, 1288, 1286, 1285), (1285, 1286, 1282, 1281), (1283, 1287, 1285, 1281), (1288, 1284, 1282, 1286), (1289, 1290, 1292, 1291), (1291, 1292, 1296, 1295), (1295, 1296, 1294, 1293), (1293, 1294, 1290, 1289), (1291, 1295, 1293, 1289), (1296, 1292, 1290, 1294), (1297, 1298, 1300, 1299), (1299, 1300, 1304, 1303), (1303, 1304, 1302, 1301), (1301, 1302, 1298, 1297), (1299, 1303, 1301, 1297), (1304, 1300, 1298, 1302), (1305, 1306, 1308, 1307), (1307, 1308, 1312, 1311), (1311, 1312, 1310, 1309), (1309, 1310, 1306, 1305), (1307, 1311, 1309, 1305), (1312, 1308, 1306, 1310), (1313, 1314, 1316, 1315), (1315, 1316, 1320, 1319), (1319, 1320, 1318, 1317), (1317, 1318, 1314, 1313), (1315, 1319, 1317, 1313), (1320, 1316, 1314, 1318), (1321, 1322, 1324, 1323), (1323, 1324, 1328, 1327), (1327, 1328, 1326, 1325), (1325, 1326, 1322, 1321), (1323, 1327, 1325, 1321), (1328, 1324, 1322, 1326), (1329, 1330, 1332, 1331), (1331, 1332, 1336, 1335), (1335, 1336, 1334, 1333), (1333, 1334, 1330, 1329), (1331, 1335, 1333, 1329), (1336, 1332, 1330, 1334), (1337, 1338, 1340, 1339), (1339, 1340, 1344, 1343), (1343, 1344, 1342, 1341), (1341, 1342, 1338, 1337), (1339, 1343, 1341, 1337), (1344, 1340, 1338, 1342), (1345, 1346, 1348, 1347), (1347, 1348, 1352, 1351), (1351, 1352, 1350, 1349), (1349, 1350, 1346, 1345), (1347, 1351, 1349, 1345), (1352, 1348, 1346, 1350), (1353, 1354, 1356, 1355), (1355, 1356, 1360, 1359), (1359, 1360, 1358, 1357), (1357, 1358, 1354, 1353), (1355, 1359, 1357, 1353), (1360, 1356, 1354, 1358), (1361, 1362, 1364, 1363), (1363, 1364, 1368, 1367), (1367, 1368, 1366, 1365), (1365, 1366, 1362, 1361), (1363, 1367, 1365, 1361), (1368, 1364, 1362, 1366)])
me_cube.polygons.foreach_set('material_index', [0, 0, 0, 0, 0, 0, 0, 0, 0, 1, 1, 1, 1, 1, 1, 1, 1, 1, 1, 1, 1, 1, 1, 1, 1, 1, 1, 1, 1, 1, 1, 1, 1, 1, 1, 1, 1, 1, 1, 1, 1, 1, 1, 1, 1, 1, 1, 1, 1, 1, 1, 1, 1, 1, 1, 1, 1, 1, 1, 1, 1, 1, 1, 1, 1, 1, 1, 1, 1, 1, 1, 1, 1, 1, 1, 1, 1, 1, 1, 1, 1, 1, 1, 1, 1, 1, 1, 1, 1, 1, 1, 1, 1, 1, 1, 1, 1, 1, 1, 1, 1, 1, 1, 1, 1, 1, 1, 1, 1, 1, 1, 1, 1, 1, 1, 1, 1, 1, 1, 1, 1, 1, 1, 1, 1, 1, 1, 1, 1, 1, 1, 1, 1, 1, 1, 1, 1, 1, 1, 1, 1, 1, 1, 1, 1, 1, 1, 1, 1, 1, 1, 1, 1, 1, 1, 1, 1, 1, 1, 1, 1, 1, 1, 1, 1, 1, 1, 1, 1, 1, 1, 1, 1, 1, 1, 1, 1, 1, 1, 1, 1, 1, 1, 1, 1, 1, 1, 1, 1, 1, 1, 1, 1, 1, 1, 1, 1, 1, 1, 1, 1, 1, 1, 1, 1, 1, 1, 1, 1, 1, 1, 1, 1, 1, 1, 1, 1, 1, 1, 1, 1, 1, 1, 1, 1, 1, 1, 1, 1, 1, 1, 1, 1, 1, 1, 1, 1, 1, 1, 1, 1, 1, 1, 1, 1, 1, 1, 1, 1, 1, 1, 1, 1, 1, 1, 1, 1, 1, 1, 1, 1, 1, 1, 1, 1, 1, 1, 1, 1, 1, 1, 1, 1, 1, 1, 1, 1, 1, 1, 1, 1, 1, 1, 1, 1, 1, 1, 1, 1, 1, 1, 1, 1, 1, 1, 1, 1, 1, 1, 1, 1, 1, 1, 1, 1, 1, 1, 1, 1, 1, 1, 1, 1, 1, 1, 1, 1, 1, 1, 1, 1, 1, 1, 1, 1, 1, 1, 1, 1, 1, 1, 1, 1, 1, 1, 1, 1, 1, 1, 1, 1, 1, 1, 1, 1, 1, 1, 1, 1, 1, 1, 1, 1, 1, 1, 1, 1, 1, 1, 1, 1, 1, 1, 1, 1, 1, 1, 1, 1, 1, 1, 1, 1, 1, 1, 1, 1, 1, 1, 1, 1, 1, 1, 1, 1, 1, 1, 1, 1, 1, 1, 1, 1, 1, 1, 1, 1, 1, 1, 1, 1, 1, 1, 1, 1, 1, 1, 1, 1, 1, 1, 1, 1, 1, 1, 1, 1, 1, 1, 1, 1, 1, 1, 1, 1, 1, 1, 1, 1, 1, 1, 1, 1, 1, 1, 1, 1, 1, 1, 1, 1, 1, 1, 1, 1, 1, 1, 1, 1, 1, 1, 1, 1, 1, 1, 1, 1, 1, 1, 1, 1, 1, 1, 1, 1, 1, 1, 1, 1, 1, 1, 1, 1, 1, 1, 1, 1, 1, 1, 1, 1, 1, 1, 1, 1, 1, 1, 1, 1, 1, 1, 1, 1, 1, 1, 1, 1, 1, 1, 1, 1, 1, 1, 1, 1, 1, 1, 1, 1, 1, 1, 1, 1, 1, 1, 1, 1, 1, 1, 1, 1, 1, 1, 1, 1, 1, 1, 1, 1, 1, 1, 1, 1, 1, 1, 1, 1, 1, 1, 1, 1, 1, 1, 1, 1, 1, 1, 1, 1, 1, 1, 1, 1, 1, 1, 1, 1, 1, 1, 1, 1, 1, 1, 1, 1, 1, 1, 1, 1, 1, 1, 1, 1, 1, 1, 1, 1, 1, 1, 1, 1, 1, 1, 1, 1, 1, 1, 1, 1, 1, 1, 1, 1, 1, 1, 1, 1, 1, 1, 1, 1, 1, 1, 1, 1, 1, 1, 1, 1, 1, 1, 1, 1, 1, 1, 1, 1, 1, 1, 1, 1, 1, 1, 1, 1, 1, 1, 1, 1, 1, 1, 1, 1, 1, 1, 1, 1, 1, 1, 1, 1, 1, 1, 1, 1, 1, 1, 1, 1, 1, 1, 1, 1, 1, 1, 1, 1, 1, 1, 1, 1, 1, 1, 1, 1, 1, 1, 1, 1, 1, 1, 1, 1, 1, 1, 1, 1, 1, 1, 1, 1, 1, 1, 1, 1, 1, 1, 1, 1, 1, 1, 1, 1, 1, 1, 1, 1, 1, 1, 1, 1, 1, 1, 1, 1, 1, 1, 1, 1, 1, 1, 1, 1, 1, 1, 1, 1, 1, 1, 1, 1, 1, 1, 1, 1, 1, 1, 1, 1, 1, 1, 1, 1, 1, 1, 1, 1, 1, 1, 1, 1, 1, 1, 1, 1, 1, 1, 1, 1, 1, 1, 1, 1, 1, 1, 1, 1, 1, 1, 1, 1, 1, 1, 1, 1, 1, 1, 1, 1, 1, 1, 1, 1, 1, 1, 1, 1, 1, 1, 1, 1, 1, 1, 1, 1, 1, 1, 1, 1, 1, 1, 1, 1, 1, 1, 1, 1, 1, 1, 1, 1, 1, 1, 1, 1, 1, 1, 1, 1, 1, 1, 1, 1, 1, 1, 1, 1, 1, 1])
me_cube.materials.append(mat_base_stone_granary_scaffold)
me_cube.materials.append(mat_wood_granary_scaffold)
me_cube.use_remesh_preserve_volume = False
me_cube.use_remesh_preserve_attributes = False
me_cube.use_mirror_vertex_groups = False
me_cube.update()

# ---- objects
ob_granary_scaffold = bpy.data.objects.new('Granary Scaffold', me_cube)

# ---- transforms, parenting, visibility, modifiers, constraints
ob_granary_scaffold.location = (0.0, 0.0, 0.0)
ob_granary_scaffold.scale = (7.995, 7.995, 0.3088)
ob_granary_scaffold.lock_rotations_4d = False
ob_granary_scaffold.empty_display_type = 'ARROWS'
ob_granary_scaffold.lineart.crease_threshold = 0.0

# ---- collection membership
col_collection_1.objects.link(ob_granary_scaffold)

# ---- scene / render settings (as saved in the file)
scene.frame_start = 1; scene.frame_end = 250; scene.frame_set(1)
scene.render.engine = 'BLENDER_EEVEE_NEXT'
scene.render.resolution_percentage = 50
scene.render.dither_intensity = 0.0
scene.cycles.use_denoising = False
scene.cycles.samples = 128
scene.cycles.sampling_pattern = 'TABULATED_SOBOL'
scene.cycles.light_sampling_threshold = 0.0
scene.cycles.use_adaptive_sampling = False
scene.cycles.use_light_tree = False
scene.cycles.blur_glossy = 0.0
scene.cycles.sample_clamp_indirect = 0.0
scene.view_settings.view_transform = 'Standard'
bpy.context.view_layer.update()

# ---- added for rendering (the .blend has no active camera and no usable light): camera, sun
cam_auto = bpy.data.cameras.new('AutoCamera')
cam_auto.lens = 50.0
cam_auto.sensor_width = 36.0
cam_auto.clip_end = 1000.0
ob_auto_camera = bpy.data.objects.new('AutoCamera', cam_auto)
scene.collection.objects.link(ob_auto_camera)
ob_auto_camera.location = (22.8417, -27.4101, 16.099)
ob_auto_camera.rotation_euler = (1.09748, -7.21219e-08, 0.694738)
scene.camera = ob_auto_camera
light_auto_sun = bpy.data.lights.new('AutoSun', 'SUN')
light_auto_sun.energy = 3.0
light_auto_sun.angle = 0.0523599
ob_auto_sun = bpy.data.objects.new('AutoSun', light_auto_sun)
scene.collection.objects.link(ob_auto_sun)
ob_auto_sun.rotation_euler = (0.872665, 0.174533, 0.523599)
bpy.context.view_layer.update()
